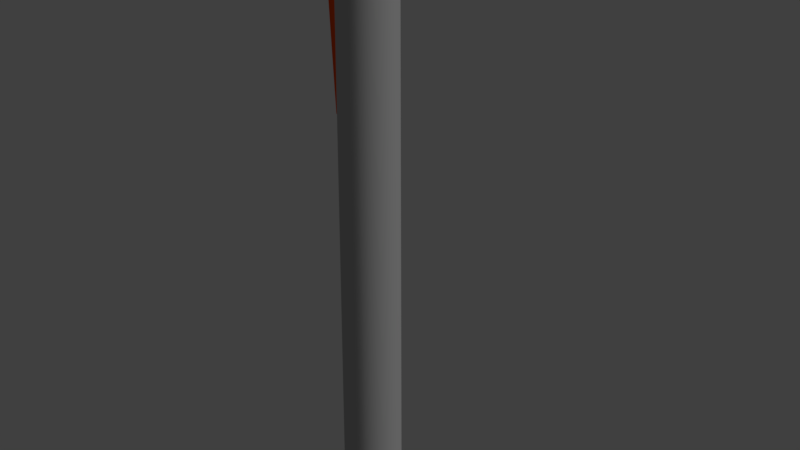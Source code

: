 # Source: Pen.blend  (saved by Blender 2.79.0; exported with 4.5.12 LTS)
import bpy
from mathutils import Matrix  # noqa: F401  (used for matrix-valued properties, if any)

bpy.ops.wm.read_factory_settings(use_empty=True)
scene = bpy.context.scene
scene.name = 'Scene'

# ---- collections
col_collection_1 = bpy.data.collections.new('Collection 1'); scene.collection.children.link(col_collection_1)

# ---- materials (node trees are filled in below, after node groups)
mat_white = bpy.data.materials.new('White')
mat_white.alpha_threshold = 0.0
mat_white.diffuse_color = (0.4969, 0.4969, 0.4969, 1.0)
mat_white.roughness = 0.5
mat_orange = bpy.data.materials.new('Orange')
mat_orange.alpha_threshold = 0.0
mat_orange.diffuse_color = (0.9911, 0.09306, 0.006995, 1.0)
mat_orange.roughness = 0.5
mat_darkorange = bpy.data.materials.new('DarkOrange')
mat_darkorange.alpha_threshold = 0.0
mat_darkorange.diffuse_color = (0.6376, 0.03434, 0.003035, 1.0)
mat_darkorange.roughness = 0.5

# ---- material node trees
mat_white.use_nodes = True; mat_white.node_tree.nodes.clear()
_N = mat_white.node_tree.nodes; _L = mat_white.node_tree.links
n0 = _N.new('ShaderNodeOutputMaterial'); n0.name = 'Material Output'; n0.location = (300, 300)
n1 = _N.new('ShaderNodeBsdfDiffuse'); n1.name = 'Diffuse BSDF'; n1.location = (10, 300)
n1.inputs[0].default_value = (0.4969, 0.4969, 0.4969, 1.0)
_L.new(n1.outputs[0], n0.inputs[0])
n0.is_active_output = True
mat_orange.use_nodes = True; mat_orange.node_tree.nodes.clear()
_N = mat_orange.node_tree.nodes; _L = mat_orange.node_tree.links
n0 = _N.new('ShaderNodeOutputMaterial'); n0.name = 'Material Output'; n0.location = (300, 300)
n1 = _N.new('ShaderNodeBsdfDiffuse'); n1.name = 'Diffuse BSDF'; n1.location = (10, 300)
n1.inputs[0].default_value = (0.9911, 0.09321, 0.007216, 1.0)
_L.new(n1.outputs[0], n0.inputs[0])
n0.is_active_output = True
mat_darkorange.use_nodes = True; mat_darkorange.node_tree.nodes.clear()
_N = mat_darkorange.node_tree.nodes; _L = mat_darkorange.node_tree.links
n0 = _N.new('ShaderNodeOutputMaterial'); n0.name = 'Material Output'; n0.location = (300, 300)
n1 = _N.new('ShaderNodeBsdfDiffuse'); n1.name = 'Diffuse BSDF'; n1.location = (10, 300)
n1.inputs[0].default_value = (0.6383, 0.03382, 0.002968, 1.0)
_L.new(n1.outputs[0], n0.inputs[0])
n0.is_active_output = True

# ---- world
world_world = bpy.data.worlds.new('World'); scene.world = world_world
world_world.color = (0.05088, 0.05088, 0.05088)
world_world.use_sun_shadow = False
world_world.sun_shadow_jitter_overblur = 0.0
world_world.cycles.sampling_method = 'MANUAL'

# ---- cameras
cam_camera = bpy.data.cameras.new('Camera')
cam_camera.clip_end = 100.0
cam_camera.lens = 35.0
cam_camera.sensor_width = 32.0
cam_camera.sensor_height = 18.0
cam_camera.ortho_scale = 7.314
cam_camera.dof.focus_distance = 0.0

# ---- lights
light_lamp = bpy.data.lights.new('Lamp', 'SUN')
light_lamp.transmission_factor = 0.0
light_lamp.cutoff_distance = 30.0
light_lamp.angle = 0.1993
light_lamp.energy = 1.0
light_lamp.shadow_buffer_clip_start = 1.001
light_lamp.shadow_soft_size = 0.1
light_lamp.shadow_cascade_max_distance = 1000.0

# ---- meshes
me_cylinder = bpy.data.meshes.new('Cylinder')
me_cylinder.from_pydata([(0.05434, 0.3244, 5.306), (0.1268, 0.3518, 4.992), (0.1941, 0.3314, 4.992), (0.2561, 0.2983, 4.992), (0.3104, 0.2536, 4.992), (0.355, 0.1993, 4.992), (0.3882, 0.1373, 4.992), (0.4086, 0.06998, 4.992), (0.4155, 9.828e-08, 4.992), (0.4086, -0.06998, 4.992), (0.3882, -0.1373, 4.992), (0.355, -0.1993, 4.992), (0.3104, -0.2536, 4.992), (0.2561, -0.2983, 4.992), (0.1941, -0.3314, 4.992), (0.1268, -0.3518, 4.992), (0.05679, -0.3587, 4.992), (-0.01319, -0.3518, 4.992), (-0.08048, -0.3314, 4.992), (-0.1425, -0.2983, 4.992), (-0.1969, -0.2536, 4.992), (-0.2415, -0.1993, 4.992), (-0.2746, -0.1373, 4.992), (-0.295, -0.06998, 4.992), (-0.2746, 0.1373, 4.992), (-0.2415, 0.1993, 4.992), (-0.1969, 0.2536, 4.992), (-0.1425, 0.2983, 4.992), (-0.08048, 0.3314, 4.992), (-0.01319, 0.3518, 4.992), (0.05679, 0.3587, 4.992), (0.1018, 0.2255, 5.381), (0.1449, 0.2124, 5.381), (0.1847, 0.1911, 5.381), (0.2195, 0.1625, 5.381), (0.2481, 0.1277, 5.381), (0.2693, 0.08797, 5.381), (0.2824, 0.04485, 5.381), (0.2868, 1.336e-07, 5.381), (0.2824, -0.04485, 5.381), (0.2693, -0.08797, 5.381), (0.2481, -0.1277, 5.381), (0.2195, -0.1625, 5.381), (0.1847, -0.1911, 5.381), (0.1449, -0.2124, 5.381), (0.1018, -0.2255, 5.381), (0.05696, -0.2299, 5.381), (0.01212, -0.2255, 5.381), (-0.03101, -0.2124, 5.381), (-0.07075, -0.1911, 5.381), (-0.1056, -0.1625, 5.381), (-0.1342, -0.1277, 5.381), (-0.1554, -0.08797, 5.381), (-0.1685, -0.04485, 5.381), (-0.1729, 3.382e-07, 5.381), (-0.1685, 0.04485, 5.381), (-0.1554, 0.08797, 5.381), (-0.1342, 0.1277, 5.381), (-0.1056, 0.1625, 5.381), (-0.07075, 0.1911, 5.381), (-0.03101, 0.2124, 5.381), (0.01212, 0.2255, 5.381), (-0.3581, 4.135e-07, 5.288), (-0.3513, 0.06821, 5.288), (-0.3513, -0.06821, 5.288), (-0.3578, -0.06998, 4.993), (-0.3578, 0.06998, 4.993), (-0.2356, 4.135e-07, 5.319), (-0.2289, 0.06821, 5.319), (-0.2289, -0.06821, 5.319), (-0.3157, 4.135e-07, 5.324), (-0.309, 0.06821, 5.324), (-0.309, -0.06821, 5.324), (-0.2837, 4.196e-07, 4.944), (-0.644, 4.176e-07, 4.573), (-0.6371, 0.06998, 4.573), (-0.6371, -0.06998, 4.573), (-0.3019, 4.176e-07, 4.992), (-0.295, 0.06998, 4.992), (-0.3647, 4.176e-07, 4.993), (-0.2951, 0.06998, 4.958), (-0.6369, 0.06998, 4.538), (-0.2951, -0.06998, 4.958), (-0.3019, 4.176e-07, 4.958), (-0.6369, -0.06998, 4.538), (-0.6438, 4.176e-07, 4.538), (-0.4329, 0.06998, 4.88), (-0.4264, 0.06821, 5.175), (-0.4264, -0.06821, 5.175), (-0.4329, -0.06998, 4.88), (-0.4331, 4.135e-07, 5.175), (-0.3874, 0.06998, 4.711), (-0.636, 0.06998, 4.497), (-0.636, -0.06998, 4.497), (-0.6425, 4.111e-07, 4.499), (-0.3874, -0.06998, 4.711), (-0.394, 4.237e-07, 4.713), (-0.3605, 0.04392, 1.86), (-0.3605, -0.04392, 1.86), (-0.3646, 6.075e-08, 1.861), (-0.3637, 0.04699, 2.195), (-0.5317, 0.04699, 2.086), (-0.3681, 1.035e-07, 2.197), (-0.5317, -0.04699, 2.086), (-0.3637, -0.04699, 2.195), (-0.5361, 9.5e-08, 2.088), (-0.3402, 0.006008, 2.05), (-0.3398, 0.005616, 2.007), (-0.3403, 7.575e-08, 2.007), (-0.3398, -0.005616, 2.007), (-0.3408, 8.121e-08, 2.05), (-0.3402, -0.006008, 2.05), (-0.3985, 0.0205, 1.781), (-0.3985, -0.0205, 1.781), (-0.4004, 5.594e-08, 1.782), (3.611e-08, 0.07322, -5.974), (0.01428, 0.07181, -5.974), (0.02802, 0.06765, -5.974), (0.04068, 0.06088, -5.974), (0.05177, 0.05177, -5.974), (0.06088, 0.04068, -5.974), (0.06765, 0.02802, -5.974), (0.07181, 0.01428, -5.974), (0.07322, 1.655e-07, -5.974), (0.07181, -0.01428, -5.974), (0.06765, -0.02802, -5.974), (0.06088, -0.04068, -5.974), (0.05177, -0.05177, -5.974), (0.04068, -0.06088, -5.974), (0.02802, -0.06765, -5.974), (0.01428, -0.07181, -5.974), (1.226e-08, -0.07322, -5.974), (-0.01428, -0.07181, -5.974), (-0.02802, -0.06765, -5.974), (-0.04068, -0.06088, -5.974), (-0.05177, -0.05177, -5.974), (-0.06088, -0.04068, -5.974), (-0.06765, -0.02802, -5.974), (-0.07181, -0.01428, -5.974), (-0.07322, 2.307e-07, -5.974), (-0.07181, 0.01428, -5.974), (-0.06765, 0.02802, -5.974), (-0.06088, 0.04068, -5.974), (-0.05177, 0.05177, -5.974), (-0.04068, 0.06088, -5.974), (-0.02802, 0.06765, -5.974), (-0.01428, 0.07181, -5.974), (-0.008932, 0.3181, 5.306), (-0.06976, 0.2996, 5.306), (-0.1258, 0.2696, 5.306), (-0.1749, 0.2293, 5.306), (-0.2152, 0.1801, 5.306), (-0.2443, 0.1282, 5.308), (-0.2413, 0.06773, 5.308), (-0.2486, 3.933e-07, 5.309), (-0.2414, -0.06773, 5.308), (-0.2443, -0.1282, 5.308), (-0.2152, -0.1801, 5.306), (-0.1749, -0.2293, 5.306), (-0.1258, -0.2696, 5.306), (-0.06976, -0.2996, 5.306), (-0.008933, -0.3181, 5.306), (0.05434, -0.3244, 5.306), (0.1176, -0.3182, 5.306), (0.1785, -0.2998, 5.306), (0.2346, -0.2698, 5.307), (0.2838, -0.2295, 5.307), (0.3242, -0.1803, 5.307), (0.3542, -0.1242, 5.307), (0.3727, -0.06333, 5.307), (0.379, 1.022e-07, 5.307), (0.3727, 0.06333, 5.307), (0.3542, 0.1242, 5.307), (0.3242, 0.1803, 5.307), (0.2838, 0.2295, 5.307), (0.2346, 0.2698, 5.307), (0.1785, 0.2998, 5.306), (0.1176, 0.3182, 5.306), (0.05696, 0.2299, 5.381), (0.01212, 0.2255, 5.219), (0.05696, 0.2299, 5.219), (-0.03101, 0.2124, 5.219), (-0.07075, 0.1911, 5.219), (-0.1056, 0.1625, 5.219), (-0.1342, 0.1277, 5.219), (-0.1554, 0.08797, 5.219), (-0.1685, 0.04485, 5.219), (-0.1729, 3.382e-07, 5.219), (-0.1685, -0.04485, 5.219), (-0.1554, -0.08797, 5.219), (-0.1342, -0.1277, 5.219), (-0.1056, -0.1625, 5.219), (-0.07075, -0.1911, 5.219), (-0.03101, -0.2124, 5.219), (0.01212, -0.2255, 5.219), (0.05696, -0.2299, 5.219), (0.1018, -0.2255, 5.219), (0.1449, -0.2124, 5.219), (0.1847, -0.1911, 5.219), (0.2195, -0.1625, 5.219), (0.2481, -0.1277, 5.219), (0.2693, -0.08797, 5.219), (0.2824, -0.04485, 5.219), (0.2868, 1.336e-07, 5.219), (0.2824, 0.04485, 5.219), (0.2693, 0.08797, 5.219), (0.2481, 0.1277, 5.219), (0.2195, 0.1625, 5.219), (0.1847, 0.1911, 5.219), (0.1449, 0.2124, 5.219), (0.1018, 0.2255, 5.219), (0.00718, 0.2503, 5.199), (0.05696, 0.2551, 5.199), (-0.0407, 0.2358, 5.199), (-0.08485, 0.2122, 5.199), (-0.1236, 0.1805, 5.199), (-0.1553, 0.1418, 5.199), (-0.1785, 0.09757, 5.198), (-0.1919, 0.04956, 5.197), (-0.1961, 3.612e-07, 5.196), (-0.1919, -0.04956, 5.197), (-0.1785, -0.09756, 5.198), (-0.1553, -0.1418, 5.199), (-0.1236, -0.1805, 5.199), (-0.08485, -0.2122, 5.199), (-0.04071, -0.2358, 5.199), (0.007179, -0.2503, 5.199), (0.05696, -0.2551, 5.199), (0.1067, -0.2502, 5.199), (0.1546, -0.2356, 5.199), (0.1986, -0.212, 5.198), (0.2373, -0.1803, 5.198), (0.2689, -0.1416, 5.198), (0.2925, -0.09756, 5.198), (0.307, -0.04973, 5.198), (0.3119, 1.336e-07, 5.198), (0.307, 0.04973, 5.198), (0.2925, 0.09756, 5.198), (0.2689, 0.1416, 5.198), (0.2373, 0.1803, 5.198), (0.1986, 0.212, 5.198), (0.1546, 0.2356, 5.199), (0.1067, 0.2502, 5.199), (3.611e-08, 0.07322, -6.025), (3.549e-08, 0.08274, -6.026), (3.61e-08, 0.0734, -6.033), (3.607e-08, 0.07394, -6.039), (3.602e-08, 0.07482, -6.042), (3.593e-08, 0.07601, -6.044), (3.584e-08, 0.07745, -6.043), (3.572e-08, 0.07909, -6.039), (3.562e-08, 0.08088, -6.034), (0.01614, 0.08115, -6.026), (0.01428, 0.07181, -6.025), (0.01578, 0.07933, -6.034), (0.01543, 0.07757, -6.039), (0.01511, 0.07596, -6.043), (0.01483, 0.07455, -6.044), (0.0146, 0.07339, -6.042), (0.01443, 0.07252, -6.039), (0.01432, 0.07199, -6.033), (0.03166, 0.07644, -6.026), (0.02802, 0.06765, -6.025), (0.03095, 0.07472, -6.034), (0.03027, 0.07307, -6.039), (0.02964, 0.07155, -6.043), (0.02909, 0.07022, -6.044), (0.02863, 0.06913, -6.042), (0.0283, 0.06831, -6.039), (0.02809, 0.06781, -6.033), (0.04597, 0.06879, -6.026), (0.04068, 0.06088, -6.025), (0.04493, 0.06725, -6.034), (0.04394, 0.06576, -6.039), (0.04303, 0.0644, -6.043), (0.04223, 0.0632, -6.044), (0.04157, 0.06221, -6.042), (0.04108, 0.06148, -6.039), (0.04078, 0.06103, -6.033), (0.0585, 0.0585, -6.026), (0.05177, 0.05177, -6.025), (0.05719, 0.05719, -6.034), (0.05593, 0.05593, -6.039), (0.05476, 0.05476, -6.043), (0.05374, 0.05374, -6.044), (0.05291, 0.05291, -6.042), (0.05229, 0.05229, -6.039), (0.0519, 0.0519, -6.033), (0.06879, 0.04597, -6.026), (0.06088, 0.04068, -6.025), (0.06725, 0.04493, -6.034), (0.06576, 0.04394, -6.039), (0.0644, 0.04303, -6.043), (0.0632, 0.04223, -6.044), (0.06221, 0.04157, -6.042), (0.06148, 0.04108, -6.039), (0.06103, 0.04078, -6.033), (0.07644, 0.03166, -6.026), (0.06765, 0.02802, -6.025), (0.07472, 0.03095, -6.034), (0.07307, 0.03027, -6.039), (0.07155, 0.02964, -6.043), (0.07022, 0.02909, -6.044), (0.06913, 0.02863, -6.042), (0.06831, 0.0283, -6.039), (0.06781, 0.02809, -6.033), (0.08115, 0.01614, -6.026), (0.07181, 0.01428, -6.025), (0.07933, 0.01578, -6.034), (0.07757, 0.01543, -6.039), (0.07596, 0.01511, -6.043), (0.07455, 0.01483, -6.044), (0.07339, 0.0146, -6.042), (0.07252, 0.01443, -6.039), (0.07199, 0.01432, -6.033), (0.08274, 1.633e-07, -6.026), (0.07322, 1.655e-07, -6.025), (0.08088, 1.638e-07, -6.034), (0.07909, 1.642e-07, -6.039), (0.07745, 1.645e-07, -6.043), (0.07601, 1.649e-07, -6.044), (0.07482, 1.651e-07, -6.042), (0.07394, 1.653e-07, -6.039), (0.0734, 1.655e-07, -6.033), (0.08115, -0.01614, -6.026), (0.07181, -0.01428, -6.025), (0.07933, -0.01578, -6.034), (0.07757, -0.01543, -6.039), (0.07596, -0.01511, -6.043), (0.07455, -0.01483, -6.044), (0.07339, -0.0146, -6.042), (0.07252, -0.01443, -6.039), (0.07199, -0.01432, -6.033), (0.07644, -0.03166, -6.026), (0.06765, -0.02802, -6.025), (0.07472, -0.03095, -6.034), (0.07307, -0.03027, -6.039), (0.07155, -0.02964, -6.043), (0.07022, -0.02909, -6.044), (0.06913, -0.02863, -6.042), (0.06831, -0.0283, -6.039), (0.06781, -0.02809, -6.033), (0.06879, -0.04597, -6.026), (0.06088, -0.04068, -6.025), (0.06725, -0.04493, -6.034), (0.06576, -0.04394, -6.039), (0.0644, -0.04303, -6.043), (0.0632, -0.04223, -6.044), (0.06221, -0.04157, -6.042), (0.06148, -0.04108, -6.039), (0.06103, -0.04078, -6.033), (0.0585, -0.0585, -6.026), (0.05177, -0.05177, -6.025), (0.05719, -0.05719, -6.034), (0.05593, -0.05593, -6.039), (0.05476, -0.05476, -6.043), (0.05374, -0.05374, -6.044), (0.05291, -0.05291, -6.042), (0.05229, -0.05229, -6.039), (0.0519, -0.0519, -6.033), (0.04597, -0.06879, -6.026), (0.04068, -0.06088, -6.025), (0.04493, -0.06725, -6.034), (0.04394, -0.06576, -6.039), (0.04303, -0.0644, -6.043), (0.04223, -0.0632, -6.044), (0.04157, -0.06221, -6.042), (0.04108, -0.06148, -6.039), (0.04078, -0.06103, -6.033), (0.03166, -0.07644, -6.026), (0.02802, -0.06765, -6.025), (0.03095, -0.07472, -6.034), (0.03027, -0.07307, -6.039), (0.02964, -0.07155, -6.043), (0.02909, -0.07022, -6.044), (0.02863, -0.06913, -6.042), (0.0283, -0.06831, -6.039), (0.02809, -0.06781, -6.033), (0.01614, -0.08115, -6.026), (0.01428, -0.07181, -6.025), (0.01578, -0.07933, -6.034), (0.01543, -0.07757, -6.039), (0.01511, -0.07596, -6.043), (0.01483, -0.07455, -6.044), (0.0146, -0.07338, -6.042), (0.01443, -0.07252, -6.039), (0.01432, -0.07199, -6.033), (8.53e-09, -0.08274, -6.026), (1.226e-08, -0.07322, -6.025), (9.259e-09, -0.08088, -6.034), (9.961e-09, -0.07909, -6.039), (1.061e-08, -0.07745, -6.043), (1.117e-08, -0.07601, -6.044), (1.163e-08, -0.07482, -6.042), (1.197e-08, -0.07394, -6.039), (1.219e-08, -0.0734, -6.033), (-0.01614, -0.08115, -6.026), (-0.01428, -0.07181, -6.025), (-0.01578, -0.07933, -6.034), (-0.01543, -0.07757, -6.039), (-0.01511, -0.07596, -6.043), (-0.01483, -0.07455, -6.044), (-0.0146, -0.07338, -6.042), (-0.01443, -0.07252, -6.039), (-0.01432, -0.07199, -6.033), (-0.03166, -0.07644, -6.026), (-0.02802, -0.06765, -6.025), (-0.03095, -0.07472, -6.034), (-0.03027, -0.07307, -6.039), (-0.02964, -0.07155, -6.043), (-0.02909, -0.07022, -6.044), (-0.02863, -0.06913, -6.042), (-0.0283, -0.06831, -6.039), (-0.02809, -0.06781, -6.033), (-0.04597, -0.06879, -6.026), (-0.04068, -0.06088, -6.025), (-0.04493, -0.06725, -6.034), (-0.04394, -0.06576, -6.039), (-0.04303, -0.0644, -6.043), (-0.04223, -0.0632, -6.044), (-0.04157, -0.06221, -6.042), (-0.04108, -0.06148, -6.039), (-0.04078, -0.06103, -6.033), (-0.0585, -0.0585, -6.026), (-0.05177, -0.05177, -6.025), (-0.05719, -0.05719, -6.034), (-0.05593, -0.05593, -6.039), (-0.05476, -0.05476, -6.043), (-0.05374, -0.05374, -6.044), (-0.05291, -0.05291, -6.042), (-0.05229, -0.05229, -6.039), (-0.0519, -0.0519, -6.033), (-0.06879, -0.04597, -6.026), (-0.06088, -0.04068, -6.025), (-0.06725, -0.04493, -6.034), (-0.06576, -0.04394, -6.039), (-0.0644, -0.04303, -6.043), (-0.0632, -0.04223, -6.044), (-0.06221, -0.04157, -6.042), (-0.06148, -0.04108, -6.039), (-0.06103, -0.04078, -6.033), (-0.07644, -0.03166, -6.026), (-0.06765, -0.02802, -6.025), (-0.07472, -0.03095, -6.034), (-0.07307, -0.03027, -6.039), (-0.07155, -0.02964, -6.043), (-0.07022, -0.02909, -6.044), (-0.06913, -0.02863, -6.042), (-0.06831, -0.0283, -6.039), (-0.06781, -0.02809, -6.033), (-0.08115, -0.01614, -6.026), (-0.07181, -0.01428, -6.025), (-0.07933, -0.01578, -6.034), (-0.07757, -0.01543, -6.039), (-0.07596, -0.01511, -6.043), (-0.07455, -0.01483, -6.044), (-0.07339, -0.0146, -6.042), (-0.07252, -0.01443, -6.039), (-0.07199, -0.01432, -6.033), (-0.08274, 2.37e-07, -6.026), (-0.07322, 2.307e-07, -6.025), (-0.08088, 2.357e-07, -6.034), (-0.07909, 2.346e-07, -6.039), (-0.07745, 2.335e-07, -6.043), (-0.07601, 2.325e-07, -6.044), (-0.07482, 2.318e-07, -6.042), (-0.07394, 2.312e-07, -6.039), (-0.0734, 2.308e-07, -6.033), (-0.08115, 0.01614, -6.026), (-0.07181, 0.01428, -6.025), (-0.07933, 0.01578, -6.034), (-0.07757, 0.01543, -6.039), (-0.07596, 0.01511, -6.043), (-0.07455, 0.01483, -6.044), (-0.07339, 0.0146, -6.042), (-0.07252, 0.01443, -6.039), (-0.07199, 0.01432, -6.033), (-0.07644, 0.03166, -6.026), (-0.06765, 0.02802, -6.025), (-0.07472, 0.03095, -6.034), (-0.07307, 0.03027, -6.039), (-0.07155, 0.02964, -6.043), (-0.07022, 0.02909, -6.044), (-0.06913, 0.02863, -6.042), (-0.06831, 0.0283, -6.039), (-0.06781, 0.02809, -6.033), (-0.06879, 0.04597, -6.026), (-0.06088, 0.04068, -6.025), (-0.06725, 0.04493, -6.034), (-0.06576, 0.04394, -6.039), (-0.0644, 0.04303, -6.043), (-0.0632, 0.04223, -6.044), (-0.06221, 0.04157, -6.042), (-0.06148, 0.04108, -6.039), (-0.06103, 0.04078, -6.033), (-0.0585, 0.0585, -6.026), (-0.05177, 0.05177, -6.025), (-0.05719, 0.05719, -6.034), (-0.05593, 0.05593, -6.039), (-0.05476, 0.05476, -6.043), (-0.05374, 0.05374, -6.044), (-0.05291, 0.05291, -6.042), (-0.05229, 0.05229, -6.039), (-0.0519, 0.0519, -6.033), (-0.04597, 0.06879, -6.026), (-0.04068, 0.06088, -6.025), (-0.04493, 0.06725, -6.034), (-0.04394, 0.06576, -6.039), (-0.04303, 0.0644, -6.043), (-0.04223, 0.0632, -6.044), (-0.04157, 0.06221, -6.042), (-0.04108, 0.06148, -6.039), (-0.04078, 0.06103, -6.033), (-0.03166, 0.07644, -6.026), (-0.02802, 0.06765, -6.025), (-0.03095, 0.07472, -6.034), (-0.03027, 0.07307, -6.039), (-0.02964, 0.07155, -6.043), (-0.02909, 0.07022, -6.044), (-0.02863, 0.06913, -6.042), (-0.0283, 0.06831, -6.039), (-0.02809, 0.06781, -6.033), (-0.01614, 0.08115, -6.026), (-0.01428, 0.07181, -6.025), (-0.01578, 0.07933, -6.034), (-0.01543, 0.07757, -6.039), (-0.01511, 0.07596, -6.043), (-0.01483, 0.07455, -6.044), (-0.0146, 0.07339, -6.042), (-0.01443, 0.07252, -6.039), (-0.01432, 0.07199, -6.033), (0.001153, 0.4202, -4.41), (1.797e-08, 0.3495, -4.793), (0.000684, 0.4171, -4.504), (0.0003327, 0.378, -4.604), (8.646e-05, 0.365, -4.706), (0.06819, 0.3428, -4.793), (0.08312, 0.4121, -4.41), (0.07129, 0.358, -4.706), (0.07408, 0.3708, -4.604), (0.08205, 0.4091, -4.504), (0.1338, 0.3229, -4.793), (0.1619, 0.3882, -4.41), (0.1398, 0.3372, -4.706), (0.145, 0.3493, -4.604), (0.1603, 0.3853, -4.504), (0.1942, 0.2906, -4.793), (0.2346, 0.3494, -4.41), (0.2029, 0.3035, -4.706), (0.2104, 0.3143, -4.604), (0.2324, 0.3468, -4.504), (0.2471, 0.2471, -4.793), (0.2983, 0.2971, -4.41), (0.2582, 0.2581, -4.706), (0.2676, 0.2673, -4.604), (0.2956, 0.2949, -4.504), (0.2906, 0.1942, -4.793), (0.3505, 0.2334, -4.41), (0.3036, 0.2028, -4.706), (0.3146, 0.21, -4.604), (0.3475, 0.2317, -4.504), (0.3229, 0.1338, -4.793), (0.3893, 0.1608, -4.41), (0.3373, 0.1397, -4.706), (0.3496, 0.1447, -4.604), (0.386, 0.1596, -4.504), (0.3428, 0.06819, -4.793), (0.4132, 0.08197, -4.41), (0.3581, 0.07121, -4.706), (0.3711, 0.07375, -4.604), (0.4098, 0.08137, -4.504), (0.3495, 1.019e-07, -4.793), (0.4213, 8.684e-08, -4.41), (0.3651, 9.837e-08, -4.706), (0.3784, 9.534e-08, -4.604), (0.4178, 8.759e-08, -4.504), (0.3428, -0.06819, -4.793), (0.4132, -0.08197, -4.41), (0.3581, -0.07121, -4.706), (0.3711, -0.07375, -4.604), (0.4098, -0.08137, -4.504), (0.3229, -0.1338, -4.793), (0.3893, -0.1608, -4.41), (0.3373, -0.1397, -4.706), (0.3496, -0.1447, -4.604), (0.386, -0.1596, -4.504), (0.2906, -0.1942, -4.793), (0.3505, -0.2334, -4.41), (0.3036, -0.2028, -4.706), (0.3146, -0.21, -4.604), (0.3475, -0.2317, -4.504), (0.2471, -0.2471, -4.793), (0.2983, -0.2971, -4.41), (0.2582, -0.2581, -4.706), (0.2676, -0.2673, -4.604), (0.2956, -0.2949, -4.504), (0.1942, -0.2906, -4.793), (0.2346, -0.3494, -4.41), (0.2029, -0.3035, -4.706), (0.2104, -0.3143, -4.604), (0.2324, -0.3468, -4.504), (0.1338, -0.3229, -4.793), (0.1619, -0.3882, -4.41), (0.1398, -0.3372, -4.706), (0.145, -0.3493, -4.604), (0.1603, -0.3853, -4.504), (0.06819, -0.3428, -4.793), (0.08312, -0.4121, -4.41), (0.07129, -0.358, -4.706), (0.07408, -0.3708, -4.604), (0.08205, -0.4091, -4.504), (-9.592e-08, -0.3495, -4.793), (0.001153, -0.4202, -4.41), (8.635e-05, -0.365, -4.706), (0.0003325, -0.378, -4.604), (0.0006838, -0.4171, -4.504), (-0.06819, -0.3428, -4.793), (-0.08082, -0.4121, -4.41), (-0.07112, -0.358, -4.706), (-0.07342, -0.3708, -4.604), (-0.08069, -0.4091, -4.504), (-0.1338, -0.3229, -4.793), (-0.1596, -0.3882, -4.41), (-0.1396, -0.3372, -4.706), (-0.1443, -0.3492, -4.604), (-0.1589, -0.3853, -4.504), (-0.1942, -0.2906, -4.793), (-0.2323, -0.3494, -4.41), (-0.2027, -0.3035, -4.706), (-0.2097, -0.3143, -4.604), (-0.231, -0.3468, -4.504), (-0.2471, -0.2471, -4.793), (-0.2959, -0.2971, -4.41), (-0.258, -0.2581, -4.706), (-0.267, -0.2673, -4.604), (-0.2942, -0.2949, -4.504), (-0.2906, -0.1942, -4.793), (-0.3482, -0.2334, -4.41), (-0.3034, -0.2028, -4.706), (-0.314, -0.21, -4.604), (-0.3461, -0.2317, -4.504), (-0.3229, -0.1338, -4.793), (-0.387, -0.1608, -4.41), (-0.3371, -0.1397, -4.706), (-0.3489, -0.1447, -4.604), (-0.3847, -0.1596, -4.504), (-0.3428, -0.06819, -4.793), (-0.4109, -0.08197, -4.41), (-0.3579, -0.07121, -4.706), (-0.3704, -0.07375, -4.604), (-0.4084, -0.08137, -4.504), (-0.3495, 4.13e-07, -4.793), (-0.419, 4.608e-07, -4.41), (-0.3649, 4.232e-07, -4.706), (-0.3777, 4.318e-07, -4.604), (-0.4164, 4.588e-07, -4.504), (-0.3428, 0.06819, -4.793), (-0.4109, 0.08197, -4.41), (-0.3579, 0.07121, -4.706), (-0.3704, 0.07375, -4.604), (-0.4084, 0.08137, -4.504), (-0.3229, 0.1338, -4.793), (-0.387, 0.1608, -4.41), (-0.3371, 0.1397, -4.706), (-0.3489, 0.1447, -4.604), (-0.3847, 0.1596, -4.504), (-0.2906, 0.1942, -4.793), (-0.3482, 0.2334, -4.41), (-0.3034, 0.2028, -4.706), (-0.314, 0.21, -4.604), (-0.3461, 0.2317, -4.504), (-0.2471, 0.2471, -4.793), (-0.2959, 0.2971, -4.41), (-0.258, 0.2581, -4.706), (-0.267, 0.2673, -4.604), (-0.2942, 0.2949, -4.504), (-0.1942, 0.2906, -4.793), (-0.2323, 0.3494, -4.41), (-0.2027, 0.3035, -4.706), (-0.2097, 0.3143, -4.604), (-0.231, 0.3468, -4.504), (-0.1338, 0.3229, -4.793), (-0.1596, 0.3882, -4.41), (-0.1396, 0.3372, -4.706), (-0.1443, 0.3493, -4.604), (-0.1589, 0.3853, -4.504), (-0.06819, 0.3428, -4.793), (-0.08082, 0.4121, -4.41), (-0.07112, 0.358, -4.706), (-0.07342, 0.3708, -4.604), (-0.08069, 0.4091, -4.504), (0.1229, 0.3437, 5.26), (0.1185, 0.3227, 5.303), (0.1225, 0.3419, 5.271), (0.1215, 0.3372, 5.283), (0.1201, 0.3305, 5.294), (0.1887, 0.3238, 5.26), (0.1803, 0.304, 5.303), (0.1879, 0.322, 5.271), (0.186, 0.3177, 5.283), (0.1833, 0.3114, 5.294), (0.2493, 0.2914, 5.26), (0.2372, 0.2737, 5.303), (0.2481, 0.2898, 5.271), (0.2455, 0.2859, 5.283), (0.2416, 0.2802, 5.294), (0.3024, 0.2478, 5.26), (0.2871, 0.2327, 5.303), (0.301, 0.2465, 5.271), (0.2976, 0.2432, 5.283), (0.2927, 0.2383, 5.295), (0.346, 0.1947, 5.26), (0.328, 0.1829, 5.303), (0.3443, 0.1937, 5.271), (0.3403, 0.1911, 5.283), (0.3346, 0.1873, 5.295), (0.3783, 0.1341, 5.26), (0.3585, 0.126, 5.303), (0.3765, 0.1334, 5.271), (0.3721, 0.1316, 5.283), (0.3658, 0.129, 5.295), (0.3983, 0.06837, 5.26), (0.3772, 0.06422, 5.303), (0.3964, 0.06801, 5.271), (0.3917, 0.06709, 5.283), (0.385, 0.06576, 5.295), (0.405, 1.019e-07, 5.26), (0.3835, 1.022e-07, 5.303), (0.4031, 1.021e-07, 5.271), (0.3983, 1.021e-07, 5.283), (0.3914, 1.022e-07, 5.295), (0.3983, -0.06837, 5.26), (0.3772, -0.06422, 5.303), (0.3964, -0.06801, 5.271), (0.3917, -0.06709, 5.283), (0.385, -0.06576, 5.295), (0.3783, -0.1341, 5.26), (0.3585, -0.126, 5.303), (0.3765, -0.1334, 5.271), (0.3721, -0.1316, 5.283), (0.3658, -0.129, 5.295), (0.346, -0.1947, 5.26), (0.328, -0.1829, 5.303), (0.3443, -0.1937, 5.271), (0.3403, -0.1911, 5.283), (0.3346, -0.1873, 5.295), (0.3024, -0.2478, 5.26), (0.2871, -0.2327, 5.303), (0.301, -0.2465, 5.271), (0.2976, -0.2432, 5.283), (0.2927, -0.2383, 5.295), (0.2493, -0.2914, 5.26), (0.2372, -0.2737, 5.303), (0.2481, -0.2898, 5.271), (0.2455, -0.2859, 5.283), (0.2416, -0.2802, 5.294), (0.1887, -0.3238, 5.26), (0.1803, -0.304, 5.303), (0.1879, -0.322, 5.271), (0.186, -0.3177, 5.283), (0.1833, -0.3114, 5.294), (0.1229, -0.3437, 5.26), (0.1185, -0.3227, 5.303), (0.1225, -0.3419, 5.271), (0.1215, -0.3372, 5.283), (0.1201, -0.3305, 5.294), (0.05456, -0.3505, 5.26), (0.05434, -0.329, 5.303), (0.05448, -0.3486, 5.271), (0.05441, -0.3438, 5.283), (0.05436, -0.337, 5.294), (-0.01381, -0.3437, 5.26), (-0.009835, -0.3226, 5.303), (-0.01353, -0.3419, 5.271), (-0.01267, -0.3372, 5.283), (-0.01137, -0.3305, 5.294), (-0.07955, -0.3238, 5.26), (-0.07153, -0.3039, 5.303), (-0.07892, -0.322, 5.271), (-0.07717, -0.3176, 5.283), (-0.07458, -0.3113, 5.294), (-0.1401, -0.2914, 5.26), (-0.1284, -0.2735, 5.303), (-0.1392, -0.2898, 5.271), (-0.1366, -0.2859, 5.283), (-0.1328, -0.2801, 5.294), (-0.1932, -0.2478, 5.26), (-0.1782, -0.2326, 5.303), (-0.192, -0.2465, 5.271), (-0.1887, -0.2431, 5.283), (-0.1839, -0.2382, 5.294), (-0.2368, -0.1947, 5.26), (-0.2191, -0.1827, 5.303), (-0.2353, -0.1937, 5.271), (-0.2314, -0.191, 5.283), (-0.2257, -0.1872, 5.294), (-0.2692, -0.1341, 5.26), (-0.2488, -0.1293, 5.304), (-0.2675, -0.1336, 5.271), (-0.263, -0.1326, 5.284), (-0.2564, -0.131, 5.295), (-0.2678, -0.06837, 5.26), (-0.2457, -0.06782, 5.304), (-0.2522, -0.06821, 5.297), (-0.2914, -0.06821, 5.287), (-0.2653, -0.06828, 5.272), (-0.2602, -0.06814, 5.284), (-0.2534, -0.06798, 5.295), (-0.2457, 0.06782, 5.304), (-0.2678, 0.06837, 5.26), (-0.2914, 0.06821, 5.287), (-0.2524, 0.06821, 5.297), (-0.2534, 0.06798, 5.295), (-0.2602, 0.06814, 5.284), (-0.2653, 0.06828, 5.272), (-0.2692, 0.1341, 5.26), (-0.2488, 0.1293, 5.304), (-0.2675, 0.1336, 5.271), (-0.263, 0.1326, 5.284), (-0.2564, 0.131, 5.295), (-0.2368, 0.1947, 5.26), (-0.2191, 0.1827, 5.303), (-0.2353, 0.1937, 5.271), (-0.2314, 0.191, 5.283), (-0.2257, 0.1872, 5.294), (-0.1932, 0.2478, 5.26), (-0.1782, 0.2326, 5.303), (-0.192, 0.2465, 5.271), (-0.1887, 0.2431, 5.283), (-0.1839, 0.2382, 5.294), (-0.1401, 0.2914, 5.26), (-0.1284, 0.2735, 5.303), (-0.1392, 0.2898, 5.271), (-0.1366, 0.2859, 5.283), (-0.1328, 0.2801, 5.294), (-0.07955, 0.3238, 5.26), (-0.07153, 0.3039, 5.303), (-0.07891, 0.322, 5.271), (-0.07717, 0.3176, 5.283), (-0.07457, 0.3113, 5.294), (-0.01381, 0.3437, 5.26), (-0.009834, 0.3226, 5.303), (-0.01353, 0.3419, 5.271), (-0.01267, 0.3372, 5.283), (-0.01137, 0.3305, 5.294), (0.05434, 0.329, 5.303), (0.05456, 0.3505, 5.26), (0.05436, 0.337, 5.294), (0.05441, 0.3438, 5.283), (0.05448, 0.3486, 5.271), (0.05978, 0.1244, 6.154), (0.05951, 0.201, 6.08), (0.05977, 0.1436, 6.151), (0.05974, 0.1616, 6.144), (0.0597, 0.1773, 6.132), (0.05964, 0.1897, 6.117), (0.05958, 0.1978, 6.099), (0.08405, 0.122, 6.154), (0.09873, 0.1972, 6.08), (0.08778, 0.1408, 6.151), (0.09127, 0.1585, 6.144), (0.0943, 0.1739, 6.132), (0.09665, 0.186, 6.117), (0.09816, 0.194, 6.099), (0.1074, 0.1149, 6.154), (0.1364, 0.1857, 6.08), (0.1147, 0.1326, 6.151), (0.1216, 0.1493, 6.144), (0.1276, 0.1638, 6.132), (0.1322, 0.1752, 6.117), (0.1353, 0.1827, 6.099), (0.1289, 0.1034, 6.154), (0.1712, 0.1672, 6.08), (0.1395, 0.1194, 6.151), (0.1495, 0.1344, 6.144), (0.1582, 0.1475, 6.132), (0.165, 0.1577, 6.117), (0.1694, 0.1644, 6.099), (0.1477, 0.08797, 6.154), (0.2017, 0.1422, 6.08), (0.1613, 0.1015, 6.151), (0.174, 0.1143, 6.144), (0.1851, 0.1254, 6.132), (0.1938, 0.1341, 6.117), (0.1994, 0.1398, 6.099), (0.1632, 0.06912, 6.154), (0.2267, 0.1117, 6.08), (0.1791, 0.07976, 6.151), (0.1941, 0.08979, 6.144), (0.2072, 0.09853, 6.132), (0.2173, 0.1054, 6.117), (0.224, 0.1099, 6.099), (0.1747, 0.04761, 6.154), (0.2452, 0.07694, 6.08), (0.1924, 0.05494, 6.151), (0.2091, 0.06185, 6.144), (0.2235, 0.06787, 6.132), (0.2349, 0.07258, 6.117), (0.2423, 0.07568, 6.099), (0.1818, 0.02427, 6.154), (0.2567, 0.03922, 6.08), (0.2006, 0.02801, 6.151), (0.2183, 0.03153, 6.144), (0.2336, 0.0346, 6.132), (0.2457, 0.037, 6.117), (0.2535, 0.03858, 6.099), (0.1842, 1.346e-07, 6.154), (0.2606, 1.349e-07, 6.08), (0.2033, 1.347e-07, 6.151), (0.2214, 1.348e-07, 6.144), (0.237, 1.349e-07, 6.132), (0.2493, 1.349e-07, 6.117), (0.2573, 1.349e-07, 6.099), (0.1818, -0.02427, 6.154), (0.2567, -0.03922, 6.08), (0.2006, -0.02801, 6.151), (0.2183, -0.03153, 6.144), (0.2336, -0.0346, 6.132), (0.2457, -0.037, 6.117), (0.2535, -0.03858, 6.099), (0.1747, -0.04761, 6.154), (0.2452, -0.07694, 6.08), (0.1924, -0.05494, 6.151), (0.2091, -0.06185, 6.144), (0.2235, -0.06787, 6.132), (0.2349, -0.07258, 6.117), (0.2423, -0.07568, 6.099), (0.1632, -0.06912, 6.154), (0.2267, -0.1117, 6.08), (0.1791, -0.07976, 6.151), (0.1941, -0.08979, 6.144), (0.2072, -0.09853, 6.132), (0.2173, -0.1054, 6.117), (0.224, -0.1099, 6.099), (0.1477, -0.08797, 6.154), (0.2017, -0.1422, 6.08), (0.1613, -0.1015, 6.151), (0.174, -0.1143, 6.144), (0.1851, -0.1254, 6.132), (0.1938, -0.1341, 6.117), (0.1994, -0.1398, 6.099), (0.1289, -0.1034, 6.154), (0.1712, -0.1672, 6.08), (0.1395, -0.1194, 6.151), (0.1495, -0.1344, 6.144), (0.1582, -0.1475, 6.132), (0.165, -0.1577, 6.117), (0.1694, -0.1644, 6.099), (0.1074, -0.1149, 6.154), (0.1364, -0.1857, 6.08), (0.1147, -0.1326, 6.151), (0.1216, -0.1493, 6.144), (0.1276, -0.1638, 6.132), (0.1322, -0.1752, 6.117), (0.1353, -0.1827, 6.099), (0.08405, -0.122, 6.154), (0.09873, -0.1972, 6.08), (0.08778, -0.1408, 6.151), (0.09127, -0.1585, 6.144), (0.0943, -0.1739, 6.132), (0.09665, -0.186, 6.117), (0.09816, -0.194, 6.099), (0.05978, -0.1244, 6.154), (0.05951, -0.201, 6.08), (0.05977, -0.1436, 6.151), (0.05974, -0.1616, 6.144), (0.0597, -0.1773, 6.132), (0.05964, -0.1897, 6.117), (0.05958, -0.1978, 6.099), (0.0355, -0.122, 6.154), (0.02029, -0.1972, 6.08), (0.03176, -0.1408, 6.151), (0.02821, -0.1585, 6.144), (0.0251, -0.1739, 6.132), (0.02264, -0.186, 6.117), (0.021, -0.194, 6.099), (0.01217, -0.1149, 6.154), (-0.01743, -0.1857, 6.08), (0.004826, -0.1326, 6.151), (-0.00211, -0.1493, 6.144), (-0.00817, -0.1638, 6.132), (-0.01294, -0.1752, 6.117), (-0.0161, -0.1827, 6.099), (-0.009343, -0.1034, 6.154), (-0.05218, -0.1672, 6.08), (-0.01999, -0.1194, 6.151), (-0.03005, -0.1344, 6.144), (-0.03883, -0.1475, 6.132), (-0.04573, -0.1577, 6.117), (-0.05029, -0.1644, 6.099), (-0.0282, -0.08797, 6.154), (-0.08265, -0.1422, 6.08), (-0.04175, -0.1015, 6.151), (-0.05454, -0.1143, 6.144), (-0.06571, -0.1254, 6.132), (-0.07447, -0.1341, 6.117), (-0.08025, -0.1398, 6.099), (-0.04367, -0.06912, 6.154), (-0.1076, -0.1117, 6.08), (-0.0596, -0.07976, 6.151), (-0.07464, -0.08979, 6.144), (-0.08776, -0.09853, 6.132), (-0.09806, -0.1054, 6.117), (-0.1048, -0.1099, 6.099), (-0.05517, -0.04761, 6.154), (-0.1262, -0.07693, 6.08), (-0.07287, -0.05494, 6.151), (-0.08958, -0.06185, 6.144), (-0.1041, -0.06787, 6.132), (-0.1156, -0.07258, 6.117), (-0.1231, -0.07568, 6.099), (-0.06224, -0.02427, 6.154), (-0.1377, -0.03922, 6.08), (-0.08104, -0.02801, 6.151), (-0.09878, -0.03153, 6.144), (-0.1142, -0.0346, 6.132), (-0.1264, -0.037, 6.117), (-0.1344, -0.03858, 6.099), (-0.06464, 2.347e-07, 6.154), (-0.1415, 3.138e-07, 6.08), (-0.0838, 2.546e-07, 6.151), (-0.1019, 2.734e-07, 6.144), (-0.1176, 2.897e-07, 6.132), (-0.13, 3.023e-07, 6.117), (-0.1382, 3.106e-07, 6.099), (-0.06224, 0.02427, 6.154), (-0.1377, 0.03922, 6.08), (-0.08104, 0.02801, 6.151), (-0.09878, 0.03153, 6.144), (-0.1142, 0.0346, 6.132), (-0.1264, 0.037, 6.117), (-0.1344, 0.03858, 6.099), (-0.05516, 0.04761, 6.154), (-0.1262, 0.07694, 6.08), (-0.07287, 0.05494, 6.151), (-0.08958, 0.06185, 6.144), (-0.1041, 0.06787, 6.132), (-0.1156, 0.07258, 6.117), (-0.1231, 0.07568, 6.099), (-0.04367, 0.06912, 6.154), (-0.1076, 0.1117, 6.08), (-0.0596, 0.07976, 6.151), (-0.07464, 0.08979, 6.144), (-0.08776, 0.09853, 6.132), (-0.09806, 0.1054, 6.117), (-0.1048, 0.1099, 6.099), (-0.0282, 0.08797, 6.154), (-0.08265, 0.1422, 6.08), (-0.04175, 0.1015, 6.151), (-0.05454, 0.1143, 6.144), (-0.06571, 0.1254, 6.132), (-0.07447, 0.1341, 6.117), (-0.08025, 0.1398, 6.099), (-0.009343, 0.1034, 6.154), (-0.05218, 0.1672, 6.08), (-0.01999, 0.1194, 6.151), (-0.03005, 0.1344, 6.144), (-0.03883, 0.1475, 6.132), (-0.04573, 0.1577, 6.117), (-0.05029, 0.1644, 6.099), (0.01217, 0.1149, 6.154), (-0.01742, 0.1857, 6.08), (0.004827, 0.1326, 6.151), (-0.002109, 0.1493, 6.144), (-0.008169, 0.1638, 6.132), (-0.01294, 0.1752, 6.117), (-0.0161, 0.1827, 6.099), (0.03551, 0.122, 6.154), (0.02029, 0.1972, 6.08), (0.03176, 0.1408, 6.151), (0.02821, 0.1585, 6.144), (0.0251, 0.1739, 6.132), (0.02264, 0.186, 6.117), (0.021, 0.194, 6.099), (-0.6379, 4.138e-07, 4.844), (-0.6248, 4.135e-07, 4.886), (-0.6368, 4.137e-07, 4.854), (-0.6339, 4.136e-07, 4.866), (-0.6297, 4.135e-07, 4.877), (-0.6312, 0.06835, 4.844), (-0.6181, 0.06821, 4.886), (-0.63, 0.0683, 4.854), (-0.6271, 0.06825, 4.866), (-0.6229, 0.06822, 4.877), (-0.6181, -0.06821, 4.886), (-0.6312, -0.06835, 4.844), (-0.6229, -0.06822, 4.877), (-0.6271, -0.06825, 4.866), (-0.63, -0.0683, 4.854), (-0.3821, 0.06998, 4.851), (-0.387, 0.06998, 4.838), (-0.3917, 0.06998, 4.839), (-0.393, 0.06998, 4.85), (-0.3836, 0.06998, 4.849), (-0.385, 0.06998, 4.846), (-0.386, 0.06998, 4.843), (-0.3867, 0.06998, 4.84), (-0.387, -0.06998, 4.838), (-0.3821, -0.06998, 4.851), (-0.393, -0.06998, 4.85), (-0.3917, -0.06998, 4.839), (-0.3867, -0.06998, 4.84), (-0.386, -0.06998, 4.843), (-0.385, -0.06998, 4.846), (-0.3836, -0.06998, 4.849), (-0.389, 4.176e-07, 4.851), (-0.3938, 4.179e-07, 4.838), (-0.3905, 4.176e-07, 4.849), (-0.3918, 4.176e-07, 4.846), (-0.3929, 4.177e-07, 4.843), (-0.3936, 4.178e-07, 4.84), (-0.5063, 0.03802, 1.758), (-0.5184, 0.04405, 1.779), (-0.5058, 0.04392, 1.772), (-0.5093, 0.03955, 1.76), (-0.5121, 0.04099, 1.763), (-0.5146, 0.04223, 1.767), (-0.5166, 0.0432, 1.771), (-0.5179, 0.04382, 1.775), (-0.5184, -0.04405, 1.779), (-0.5063, -0.03802, 1.758), (-0.5058, -0.04392, 1.772), (-0.5179, -0.04382, 1.775), (-0.5166, -0.0432, 1.771), (-0.5146, -0.04223, 1.767), (-0.5121, -0.04099, 1.763), (-0.5093, -0.03955, 1.76), (-0.5226, 5.469e-08, 1.78), (-0.5098, 5.27e-08, 1.759), (-0.522, 5.421e-08, 1.777), (-0.5206, 5.375e-08, 1.772), (-0.5186, 5.335e-08, 1.768), (-0.516, 5.302e-08, 1.765), (-0.513, 5.28e-08, 1.761), (-0.4636, 0.0205, 1.742), (-0.4798, 0.02453, 1.742), (-0.466, 0.02063, 1.741), (-0.4688, 0.02104, 1.74), (-0.4718, 0.02168, 1.74), (-0.4748, 0.02251, 1.74), (-0.4775, 0.02348, 1.741), (-0.4798, -0.02453, 1.742), (-0.4636, -0.0205, 1.742), (-0.4775, -0.02348, 1.741), (-0.4748, -0.02251, 1.74), (-0.4718, -0.02168, 1.74), (-0.4688, -0.02104, 1.74), (-0.466, -0.02063, 1.741), (-0.4821, 5.235e-08, 1.742), (-0.4656, 5.266e-08, 1.742), (-0.4797, 5.234e-08, 1.741), (-0.4769, 5.235e-08, 1.741), (-0.4738, 5.239e-08, 1.74), (-0.4708, 5.247e-08, 1.741), (-0.468, 5.256e-08, 1.741), (0.05696, 0.2551, 5.34), (0.05634, 0.2716, 5.348), (0.05688, 0.2573, 5.348), (0.05665, 0.2634, 5.351), (0.003353, 0.2664, 5.348), (0.00718, 0.2503, 5.34), (0.005266, 0.2583, 5.351), (0.006667, 0.2524, 5.348), (-0.04761, 0.2509, 5.348), (-0.0407, 0.2358, 5.34), (-0.04416, 0.2434, 5.351), (-0.04163, 0.2378, 5.349), (-0.09458, 0.2259, 5.348), (-0.08485, 0.2122, 5.34), (-0.08971, 0.219, 5.351), (-0.08615, 0.2141, 5.349), (-0.1358, 0.1921, 5.348), (-0.1236, 0.1805, 5.34), (-0.1297, 0.1863, 5.351), (-0.1252, 0.1821, 5.349), (-0.1695, 0.1509, 5.348), (-0.1553, 0.1418, 5.34), (-0.1624, 0.1464, 5.352), (-0.1572, 0.1431, 5.349), (-0.1941, 0.1048, 5.348), (-0.1785, 0.09757, 5.339), (-0.1863, 0.1012, 5.351), (-0.1805, 0.09854, 5.348), (-0.2062, 0.0548, 5.344), (-0.1919, 0.04956, 5.338), (-0.199, 0.05218, 5.349), (-0.1938, 0.05026, 5.347), (-0.2113, 3.705e-07, 5.344), (-0.1961, 3.612e-07, 5.337), (-0.2037, 3.658e-07, 5.348), (-0.1982, 3.624e-07, 5.346), (-0.2062, -0.0548, 5.344), (-0.1919, -0.04956, 5.338), (-0.199, -0.05218, 5.349), (-0.1938, -0.05026, 5.347), (-0.1941, -0.1048, 5.348), (-0.1785, -0.09756, 5.339), (-0.1863, -0.1012, 5.351), (-0.1805, -0.09854, 5.348), (-0.1695, -0.1509, 5.348), (-0.1553, -0.1418, 5.34), (-0.1624, -0.1464, 5.352), (-0.1572, -0.1431, 5.349), (-0.1358, -0.1921, 5.348), (-0.1236, -0.1805, 5.34), (-0.1297, -0.1863, 5.351), (-0.1252, -0.1821, 5.349), (-0.09458, -0.2259, 5.348), (-0.08485, -0.2122, 5.34), (-0.08971, -0.219, 5.351), (-0.08615, -0.2141, 5.349), (-0.04761, -0.2509, 5.348), (-0.04071, -0.2358, 5.34), (-0.04416, -0.2434, 5.351), (-0.04163, -0.2378, 5.349), (0.003353, -0.2664, 5.348), (0.007179, -0.2503, 5.34), (0.005266, -0.2583, 5.351), (0.006666, -0.2524, 5.348), (0.05634, -0.2716, 5.348), (0.05696, -0.2551, 5.34), (0.05665, -0.2634, 5.351), (0.05688, -0.2573, 5.348), (0.1093, -0.2663, 5.348), (0.1067, -0.2502, 5.34), (0.108, -0.2583, 5.351), (0.1071, -0.2524, 5.348), (0.1603, -0.2509, 5.348), (0.1546, -0.2356, 5.34), (0.1574, -0.2433, 5.351), (0.1553, -0.2377, 5.348), (0.2072, -0.2258, 5.348), (0.1986, -0.212, 5.34), (0.2029, -0.2189, 5.351), (0.1998, -0.2139, 5.348), (0.2483, -0.192, 5.348), (0.2373, -0.1803, 5.34), (0.2428, -0.1861, 5.351), (0.2387, -0.1819, 5.348), (0.2821, -0.1508, 5.348), (0.2689, -0.1416, 5.34), (0.2755, -0.1462, 5.351), (0.2707, -0.1429, 5.348), (0.3072, -0.1039, 5.348), (0.2925, -0.09756, 5.34), (0.2998, -0.1007, 5.351), (0.2945, -0.09841, 5.348), (0.3226, -0.05296, 5.348), (0.307, -0.04973, 5.339), (0.3148, -0.05135, 5.351), (0.3091, -0.05017, 5.348), (0.3278, 1.261e-07, 5.348), (0.3119, 1.336e-07, 5.339), (0.3198, 1.299e-07, 5.351), (0.314, 1.326e-07, 5.348), (0.3226, 0.05296, 5.348), (0.307, 0.04973, 5.339), (0.3148, 0.05135, 5.351), (0.3091, 0.05017, 5.348), (0.3072, 0.1039, 5.348), (0.2925, 0.09756, 5.34), (0.2998, 0.1007, 5.351), (0.2945, 0.09841, 5.348), (0.2821, 0.1508, 5.348), (0.2689, 0.1416, 5.34), (0.2755, 0.1462, 5.351), (0.2707, 0.1429, 5.348), (0.2483, 0.192, 5.348), (0.2373, 0.1803, 5.34), (0.2428, 0.1861, 5.351), (0.2387, 0.1819, 5.348), (0.2072, 0.2258, 5.348), (0.1986, 0.212, 5.34), (0.2029, 0.2189, 5.351), (0.1998, 0.2139, 5.348), (0.1603, 0.2509, 5.348), (0.1546, 0.2356, 5.34), (0.1574, 0.2433, 5.351), (0.1553, 0.2377, 5.348), (0.1093, 0.2663, 5.348), (0.1067, 0.2502, 5.34), (0.108, 0.2583, 5.351), (0.1071, 0.2524, 5.348)], [], [(61, 1068, 851, 178), (32, 865, 872, 33), (33, 872, 879, 34), (34, 879, 886, 35), (35, 886, 893, 36), (36, 893, 900, 37), (37, 900, 907, 38), (38, 907, 914, 39), (39, 914, 921, 40), (40, 921, 928, 41), (41, 928, 935, 42), (42, 935, 942, 43), (43, 942, 949, 44), (44, 949, 956, 45), (45, 956, 963, 46), (46, 963, 970, 47), (47, 970, 977, 48), (48, 977, 984, 49), (49, 984, 991, 50), (50, 991, 998, 51), (51, 998, 1005, 52), (52, 1005, 1012, 53), (53, 1012, 1019, 54), (54, 1019, 1026, 55), (55, 1026, 1033, 56), (56, 1033, 1040, 57), (57, 1040, 1047, 58), (58, 1047, 1054, 59), (59, 1054, 1061, 60), (60, 1061, 1068, 61), (178, 851, 858, 31), (31, 858, 865, 32), (531, 30, 1, 537), (514, 523, 146, 145), (505, 514, 145, 144), (496, 505, 144, 143), (487, 496, 143, 142), (478, 487, 142, 141), (469, 478, 141, 140), (460, 469, 140, 139), (451, 460, 139, 138), (442, 451, 138, 137), (433, 442, 137, 136), (424, 433, 136, 135), (415, 424, 135, 134), (406, 415, 134, 133), (397, 406, 133, 132), (388, 397, 132, 131), (379, 388, 131, 130), (370, 379, 130, 129), (361, 370, 129, 128), (352, 361, 128, 127), (343, 352, 127, 126), (334, 343, 126, 125), (325, 334, 125, 124), (316, 325, 124, 123), (307, 316, 123, 122), (298, 307, 122, 121), (289, 298, 121, 120), (280, 289, 120, 119), (271, 280, 119, 118), (262, 271, 118, 117), (253, 262, 117, 116), (523, 243, 115, 146), (147, 0, 845, 841), (148, 147, 841, 836), (149, 148, 836, 831), (150, 149, 831, 826), (151, 150, 826, 821), (64, 804, 803, 69, 72), (156, 155, 802, 797), (157, 156, 797, 792), (158, 157, 792, 787), (159, 158, 787, 782), (160, 159, 782, 777), (161, 160, 777, 772), (162, 161, 772, 767), (163, 162, 767, 762), (164, 163, 762, 757), (165, 164, 757, 752), (166, 165, 752, 747), (167, 166, 747, 742), (168, 167, 742, 737), (169, 168, 737, 732), (170, 169, 732, 727), (171, 170, 727, 722), (172, 171, 722, 717), (173, 172, 717, 712), (174, 173, 712, 707), (175, 174, 707, 702), (0, 177, 692, 845), (176, 175, 702, 697), (537, 1, 2, 542), (252, 536, 541, 261), (261, 541, 546, 270), (270, 546, 551, 279), (279, 551, 556, 288), (288, 556, 561, 297), (297, 561, 566, 306), (306, 566, 571, 315), (315, 571, 576, 324), (324, 576, 581, 333), (333, 581, 586, 342), (342, 586, 591, 351), (351, 591, 596, 360), (360, 596, 601, 369), (369, 601, 606, 378), (378, 606, 611, 387), (387, 611, 616, 396), (396, 616, 621, 405), (405, 621, 626, 414), (414, 626, 631, 423), (423, 631, 636, 432), (432, 636, 641, 441), (441, 641, 646, 450), (450, 646, 651, 459), (459, 651, 656, 468), (468, 656, 661, 477), (477, 661, 666, 486), (486, 666, 671, 495), (495, 671, 676, 504), (504, 676, 681, 513), (513, 681, 686, 522), (244, 532, 536, 252), (1155, 1160, 211, 212), (1160, 1164, 213, 211), (1164, 1168, 214, 213), (1168, 1172, 215, 214), (1172, 1176, 216, 215), (1176, 1180, 217, 216), (1180, 1184, 218, 217), (1184, 1188, 219, 218), (1188, 1192, 220, 219), (1192, 1196, 221, 220), (1196, 1200, 222, 221), (1200, 1204, 223, 222), (1204, 1208, 224, 223), (1208, 1212, 225, 224), (1212, 1216, 226, 225), (1216, 1220, 227, 226), (1220, 1224, 228, 227), (1224, 1228, 229, 228), (1228, 1232, 230, 229), (1232, 1236, 231, 230), (1236, 1240, 232, 231), (1240, 1244, 233, 232), (1244, 1248, 234, 233), (1248, 1252, 235, 234), (1252, 1256, 236, 235), (1256, 1260, 237, 236), (1260, 1264, 238, 237), (1264, 1268, 239, 238), (1268, 1272, 240, 239), (1272, 1276, 241, 240), (1276, 1280, 242, 241), (1280, 1155, 212, 242), (89, 88, 1084, 1086, 1087, 1088, 1085, 76), (23, 801, 804, 64, 65), (811, 810, 63, 71, 68), (69, 67, 70, 72), (67, 68, 71, 70), (63, 62, 70, 71), (152, 151, 821, 816), (62, 64, 72, 70), (153, 152, 816, 808), (88, 90, 1075, 1084), (87, 86, 75, 1079, 1081, 1082, 1083, 1080), (74, 1074, 1079, 75), (76, 1085, 1074, 74), (1106, 1097, 95, 96), (65, 89, 1099, 1098, 82), (77, 23, 65, 79, 66, 78), (86, 66, 80, 1089, 1092), (1090, 1106, 96, 91), (76, 74, 85, 84), (74, 75, 81, 85), (65, 82, 23), (80, 66, 78), (81, 1091, 1090, 91, 92), (89, 76, 84, 1100, 1099), (80, 83, 1105, 1089), (1097, 1100, 84, 93, 95), (64, 62, 90, 88), (62, 63, 87, 90), (63, 66, 86, 87), (65, 64, 88, 89), (98, 99, 108, 109), (114, 113, 1142, 1149), (84, 85, 94, 93), (83, 82, 1098, 1105), (85, 81, 92, 94), (99, 98, 113, 114), (103, 105, 1127, 1119), (1120, 1128, 1148, 1141), (102, 104, 111, 110), (101, 100, 97, 1113, 1112), (94, 92, 101, 105), (96, 95, 104, 102), (93, 94, 105, 103), (95, 93, 103, 104), (92, 91, 100, 101), (91, 96, 102, 100), (106, 110, 108, 107), (110, 111, 109, 108), (99, 97, 107, 108), (104, 98, 109, 111), (97, 100, 106, 107), (100, 102, 110, 106), (98, 1121, 1120, 1141, 1143, 1144, 1145, 1146, 1147, 1142, 113), (1128, 1111, 1135, 1148), (105, 101, 1112, 1127), (97, 99, 114, 112), (104, 103, 1119, 1121, 98), (637, 21, 22, 642), (115, 116, 117, 118, 119, 120, 121, 122, 123, 124, 125, 126, 127, 128, 129, 130, 131, 132, 133, 134, 135, 136, 137, 138, 139, 140, 141, 142, 143, 144, 145, 146), (682, 28, 29, 687), (572, 8, 9, 577), (617, 17, 18, 622), (662, 24, 25, 667), (552, 4, 5, 557), (597, 13, 14, 602), (642, 22, 23, 647), (577, 9, 10, 582), (622, 18, 19, 627), (667, 25, 26, 672), (557, 5, 6, 562), (602, 14, 15, 607), (647, 23, 77, 652), (582, 10, 11, 587), (627, 19, 20, 632), (672, 26, 27, 677), (562, 6, 7, 567), (607, 15, 16, 612), (652, 77, 78, 657), (687, 29, 30, 531), (542, 2, 3, 547), (587, 11, 12, 592), (632, 20, 21, 637), (677, 27, 28, 682), (567, 7, 8, 572), (612, 16, 17, 617), (657, 78, 24, 662), (547, 3, 4, 552), (592, 12, 13, 597), (29, 840, 846, 30), (28, 835, 840, 29), (27, 830, 835, 28), (26, 825, 830, 27), (25, 820, 825, 26), (24, 815, 820, 25), (78, 809, 815, 24), (810, 809, 78, 66, 63), (22, 796, 801, 23), (21, 791, 796, 22), (20, 786, 791, 21), (19, 781, 786, 20), (18, 776, 781, 19), (17, 771, 776, 18), (16, 766, 771, 17), (15, 761, 766, 16), (14, 756, 761, 15), (13, 751, 756, 14), (12, 746, 751, 13), (11, 741, 746, 12), (10, 736, 741, 11), (9, 731, 736, 10), (8, 726, 731, 9), (7, 721, 726, 8), (6, 716, 721, 7), (5, 711, 716, 6), (4, 706, 711, 5), (3, 701, 706, 4), (2, 696, 701, 3), (1, 691, 696, 2), (30, 846, 691, 1), (163, 1223, 1219, 162), (48, 49, 192, 193), (162, 1219, 1215, 161), (49, 50, 191, 192), (161, 1215, 1211, 160), (50, 51, 190, 191), (160, 1211, 1207, 159), (51, 52, 189, 190), (159, 1207, 1203, 158), (52, 53, 188, 189), (158, 1203, 1199, 157), (53, 54, 187, 188), (157, 1199, 1195, 156), (54, 55, 186, 187), (156, 1195, 1191, 155), (55, 56, 185, 186), (155, 1191, 1187, 154), (56, 57, 184, 185), (154, 1187, 1183, 153), (178, 31, 210, 180), (57, 58, 183, 184), (153, 1183, 1179, 152), (31, 32, 209, 210), (147, 1159, 1156, 0), (58, 59, 182, 183), (32, 33, 208, 209), (152, 1179, 1175, 151), (59, 60, 181, 182), (33, 34, 207, 208), (151, 1175, 1171, 150), (177, 1279, 1275, 176), (212, 211, 179, 180), (211, 213, 181, 179), (213, 214, 182, 181), (214, 215, 183, 182), (215, 216, 184, 183), (216, 217, 185, 184), (217, 218, 186, 185), (218, 219, 187, 186), (219, 220, 188, 187), (220, 221, 189, 188), (221, 222, 190, 189), (222, 223, 191, 190), (223, 224, 192, 191), (224, 225, 193, 192), (225, 226, 194, 193), (226, 227, 195, 194), (227, 228, 196, 195), (228, 229, 197, 196), (229, 230, 198, 197), (230, 231, 199, 198), (231, 232, 200, 199), (232, 233, 201, 200), (233, 234, 202, 201), (234, 235, 203, 202), (235, 236, 204, 203), (236, 237, 205, 204), (237, 238, 206, 205), (238, 239, 207, 206), (239, 240, 208, 207), (240, 241, 209, 208), (241, 242, 210, 209), (242, 212, 180, 210), (47, 48, 193, 194), (164, 1227, 1223, 163), (46, 47, 194, 195), (165, 1231, 1227, 164), (45, 46, 195, 196), (166, 1235, 1231, 165), (44, 45, 196, 197), (167, 1239, 1235, 166), (43, 44, 197, 198), (168, 1243, 1239, 167), (42, 43, 198, 199), (169, 1247, 1243, 168), (41, 42, 199, 200), (170, 1251, 1247, 169), (40, 41, 200, 201), (171, 1255, 1251, 170), (39, 40, 201, 202), (172, 1259, 1255, 171), (38, 39, 202, 203), (173, 1263, 1259, 172), (37, 38, 203, 204), (174, 1267, 1263, 173), (148, 1163, 1159, 147), (36, 37, 204, 205), (175, 1271, 1267, 174), (149, 1167, 1163, 148), (35, 36, 205, 206), (61, 178, 180, 179), (176, 1275, 1271, 175), (150, 1171, 1167, 149), (34, 35, 206, 207), (60, 61, 179, 181), (244, 252, 254, 251), (251, 254, 255, 250), (250, 255, 256, 249), (249, 256, 257, 248), (248, 257, 258, 247), (247, 258, 259, 246), (246, 259, 260, 245), (245, 260, 253, 243), (252, 261, 263, 254), (254, 263, 264, 255), (255, 264, 265, 256), (256, 265, 266, 257), (257, 266, 267, 258), (258, 267, 268, 259), (259, 268, 269, 260), (260, 269, 262, 253), (261, 270, 272, 263), (263, 272, 273, 264), (264, 273, 274, 265), (265, 274, 275, 266), (266, 275, 276, 267), (267, 276, 277, 268), (268, 277, 278, 269), (269, 278, 271, 262), (270, 279, 281, 272), (272, 281, 282, 273), (273, 282, 283, 274), (274, 283, 284, 275), (275, 284, 285, 276), (276, 285, 286, 277), (277, 286, 287, 278), (278, 287, 280, 271), (279, 288, 290, 281), (281, 290, 291, 282), (282, 291, 292, 283), (283, 292, 293, 284), (284, 293, 294, 285), (285, 294, 295, 286), (286, 295, 296, 287), (287, 296, 289, 280), (288, 297, 299, 290), (290, 299, 300, 291), (291, 300, 301, 292), (292, 301, 302, 293), (293, 302, 303, 294), (294, 303, 304, 295), (295, 304, 305, 296), (296, 305, 298, 289), (297, 306, 308, 299), (299, 308, 309, 300), (300, 309, 310, 301), (301, 310, 311, 302), (302, 311, 312, 303), (303, 312, 313, 304), (304, 313, 314, 305), (305, 314, 307, 298), (306, 315, 317, 308), (308, 317, 318, 309), (309, 318, 319, 310), (310, 319, 320, 311), (311, 320, 321, 312), (312, 321, 322, 313), (313, 322, 323, 314), (314, 323, 316, 307), (315, 324, 326, 317), (317, 326, 327, 318), (318, 327, 328, 319), (319, 328, 329, 320), (320, 329, 330, 321), (321, 330, 331, 322), (322, 331, 332, 323), (323, 332, 325, 316), (324, 333, 335, 326), (326, 335, 336, 327), (327, 336, 337, 328), (328, 337, 338, 329), (329, 338, 339, 330), (330, 339, 340, 331), (331, 340, 341, 332), (332, 341, 334, 325), (333, 342, 344, 335), (335, 344, 345, 336), (336, 345, 346, 337), (337, 346, 347, 338), (338, 347, 348, 339), (339, 348, 349, 340), (340, 349, 350, 341), (341, 350, 343, 334), (342, 351, 353, 344), (344, 353, 354, 345), (345, 354, 355, 346), (346, 355, 356, 347), (347, 356, 357, 348), (348, 357, 358, 349), (349, 358, 359, 350), (350, 359, 352, 343), (351, 360, 362, 353), (353, 362, 363, 354), (354, 363, 364, 355), (355, 364, 365, 356), (356, 365, 366, 357), (357, 366, 367, 358), (358, 367, 368, 359), (359, 368, 361, 352), (360, 369, 371, 362), (362, 371, 372, 363), (363, 372, 373, 364), (364, 373, 374, 365), (365, 374, 375, 366), (366, 375, 376, 367), (367, 376, 377, 368), (368, 377, 370, 361), (369, 378, 380, 371), (371, 380, 381, 372), (372, 381, 382, 373), (373, 382, 383, 374), (374, 383, 384, 375), (375, 384, 385, 376), (376, 385, 386, 377), (377, 386, 379, 370), (378, 387, 389, 380), (380, 389, 390, 381), (381, 390, 391, 382), (382, 391, 392, 383), (383, 392, 393, 384), (384, 393, 394, 385), (385, 394, 395, 386), (386, 395, 388, 379), (387, 396, 398, 389), (389, 398, 399, 390), (390, 399, 400, 391), (391, 400, 401, 392), (392, 401, 402, 393), (393, 402, 403, 394), (394, 403, 404, 395), (395, 404, 397, 388), (396, 405, 407, 398), (398, 407, 408, 399), (399, 408, 409, 400), (400, 409, 410, 401), (401, 410, 411, 402), (402, 411, 412, 403), (403, 412, 413, 404), (404, 413, 406, 397), (405, 414, 416, 407), (407, 416, 417, 408), (408, 417, 418, 409), (409, 418, 419, 410), (410, 419, 420, 411), (411, 420, 421, 412), (412, 421, 422, 413), (413, 422, 415, 406), (414, 423, 425, 416), (416, 425, 426, 417), (417, 426, 427, 418), (418, 427, 428, 419), (419, 428, 429, 420), (420, 429, 430, 421), (421, 430, 431, 422), (422, 431, 424, 415), (423, 432, 434, 425), (425, 434, 435, 426), (426, 435, 436, 427), (427, 436, 437, 428), (428, 437, 438, 429), (429, 438, 439, 430), (430, 439, 440, 431), (431, 440, 433, 424), (432, 441, 443, 434), (434, 443, 444, 435), (435, 444, 445, 436), (436, 445, 446, 437), (437, 446, 447, 438), (438, 447, 448, 439), (439, 448, 449, 440), (440, 449, 442, 433), (441, 450, 452, 443), (443, 452, 453, 444), (444, 453, 454, 445), (445, 454, 455, 446), (446, 455, 456, 447), (447, 456, 457, 448), (448, 457, 458, 449), (449, 458, 451, 442), (450, 459, 461, 452), (452, 461, 462, 453), (453, 462, 463, 454), (454, 463, 464, 455), (455, 464, 465, 456), (456, 465, 466, 457), (457, 466, 467, 458), (458, 467, 460, 451), (459, 468, 470, 461), (461, 470, 471, 462), (462, 471, 472, 463), (463, 472, 473, 464), (464, 473, 474, 465), (465, 474, 475, 466), (466, 475, 476, 467), (467, 476, 469, 460), (468, 477, 479, 470), (470, 479, 480, 471), (471, 480, 481, 472), (472, 481, 482, 473), (473, 482, 483, 474), (474, 483, 484, 475), (475, 484, 485, 476), (476, 485, 478, 469), (477, 486, 488, 479), (479, 488, 489, 480), (480, 489, 490, 481), (481, 490, 491, 482), (482, 491, 492, 483), (483, 492, 493, 484), (484, 493, 494, 485), (485, 494, 487, 478), (486, 495, 497, 488), (488, 497, 498, 489), (489, 498, 499, 490), (490, 499, 500, 491), (491, 500, 501, 492), (492, 501, 502, 493), (493, 502, 503, 494), (494, 503, 496, 487), (495, 504, 506, 497), (497, 506, 507, 498), (498, 507, 508, 499), (499, 508, 509, 500), (500, 509, 510, 501), (501, 510, 511, 502), (502, 511, 512, 503), (503, 512, 505, 496), (504, 513, 515, 506), (506, 515, 516, 507), (507, 516, 517, 508), (508, 517, 518, 509), (509, 518, 519, 510), (510, 519, 520, 511), (511, 520, 521, 512), (512, 521, 514, 505), (513, 522, 524, 515), (515, 524, 525, 516), (516, 525, 526, 517), (517, 526, 527, 518), (518, 527, 528, 519), (519, 528, 529, 520), (520, 529, 530, 521), (521, 530, 523, 514), (522, 244, 251, 524), (524, 251, 250, 525), (525, 250, 249, 526), (526, 249, 248, 527), (527, 248, 247, 528), (528, 247, 246, 529), (529, 246, 245, 530), (530, 245, 243, 523), (243, 253, 116, 115), (687, 531, 533, 690), (690, 533, 534, 689), (689, 534, 535, 688), (688, 535, 532, 686), (682, 687, 690, 685), (685, 690, 689, 684), (684, 689, 688, 683), (683, 688, 686, 681), (677, 682, 685, 680), (680, 685, 684, 679), (679, 684, 683, 678), (678, 683, 681, 676), (672, 677, 680, 675), (675, 680, 679, 674), (674, 679, 678, 673), (673, 678, 676, 671), (667, 672, 675, 670), (670, 675, 674, 669), (669, 674, 673, 668), (668, 673, 671, 666), (662, 667, 670, 665), (665, 670, 669, 664), (664, 669, 668, 663), (663, 668, 666, 661), (657, 662, 665, 660), (660, 665, 664, 659), (659, 664, 663, 658), (658, 663, 661, 656), (652, 657, 660, 655), (655, 660, 659, 654), (654, 659, 658, 653), (653, 658, 656, 651), (647, 652, 655, 650), (650, 655, 654, 649), (649, 654, 653, 648), (648, 653, 651, 646), (642, 647, 650, 645), (645, 650, 649, 644), (644, 649, 648, 643), (643, 648, 646, 641), (637, 642, 645, 640), (640, 645, 644, 639), (639, 644, 643, 638), (638, 643, 641, 636), (632, 637, 640, 635), (635, 640, 639, 634), (634, 639, 638, 633), (633, 638, 636, 631), (627, 632, 635, 630), (630, 635, 634, 629), (629, 634, 633, 628), (628, 633, 631, 626), (622, 627, 630, 625), (625, 630, 629, 624), (624, 629, 628, 623), (623, 628, 626, 621), (617, 622, 625, 620), (620, 625, 624, 619), (619, 624, 623, 618), (618, 623, 621, 616), (612, 617, 620, 615), (615, 620, 619, 614), (614, 619, 618, 613), (613, 618, 616, 611), (607, 612, 615, 610), (610, 615, 614, 609), (609, 614, 613, 608), (608, 613, 611, 606), (602, 607, 610, 605), (605, 610, 609, 604), (604, 609, 608, 603), (603, 608, 606, 601), (597, 602, 605, 600), (600, 605, 604, 599), (599, 604, 603, 598), (598, 603, 601, 596), (592, 597, 600, 595), (595, 600, 599, 594), (594, 599, 598, 593), (593, 598, 596, 591), (587, 592, 595, 590), (590, 595, 594, 589), (589, 594, 593, 588), (588, 593, 591, 586), (582, 587, 590, 585), (585, 590, 589, 584), (584, 589, 588, 583), (583, 588, 586, 581), (577, 582, 585, 580), (580, 585, 584, 579), (579, 584, 583, 578), (578, 583, 581, 576), (572, 577, 580, 575), (575, 580, 579, 574), (574, 579, 578, 573), (573, 578, 576, 571), (567, 572, 575, 570), (570, 575, 574, 569), (569, 574, 573, 568), (568, 573, 571, 566), (562, 567, 570, 565), (565, 570, 569, 564), (564, 569, 568, 563), (563, 568, 566, 561), (557, 562, 565, 560), (560, 565, 564, 559), (559, 564, 563, 558), (558, 563, 561, 556), (552, 557, 560, 555), (555, 560, 559, 554), (554, 559, 558, 553), (553, 558, 556, 551), (547, 552, 555, 550), (550, 555, 554, 549), (549, 554, 553, 548), (548, 553, 551, 546), (542, 547, 550, 545), (545, 550, 549, 544), (544, 549, 548, 543), (543, 548, 546, 541), (537, 542, 545, 540), (540, 545, 544, 539), (539, 544, 543, 538), (538, 543, 541, 536), (531, 537, 540, 533), (533, 540, 539, 534), (534, 539, 538, 535), (535, 538, 536, 532), (522, 686, 532, 244), (841, 845, 847, 844), (844, 847, 848, 843), (843, 848, 849, 842), (842, 849, 846, 840), (836, 841, 844, 839), (839, 844, 843, 838), (838, 843, 842, 837), (837, 842, 840, 835), (831, 836, 839, 834), (834, 839, 838, 833), (833, 838, 837, 832), (832, 837, 835, 830), (826, 831, 834, 829), (829, 834, 833, 828), (828, 833, 832, 827), (827, 832, 830, 825), (821, 826, 829, 824), (824, 829, 828, 823), (823, 828, 827, 822), (822, 827, 825, 820), (816, 821, 824, 819), (819, 824, 823, 818), (818, 823, 822, 817), (817, 822, 820, 815), (808, 816, 819, 812), (812, 819, 818, 813), (813, 818, 817, 814), (814, 817, 815, 809), (797, 802, 807, 800), (800, 807, 806, 799), (799, 806, 805, 798), (798, 805, 801, 796), (792, 797, 800, 795), (795, 800, 799, 794), (794, 799, 798, 793), (793, 798, 796, 791), (787, 792, 795, 790), (790, 795, 794, 789), (789, 794, 793, 788), (788, 793, 791, 786), (782, 787, 790, 785), (785, 790, 789, 784), (784, 789, 788, 783), (783, 788, 786, 781), (777, 782, 785, 780), (780, 785, 784, 779), (779, 784, 783, 778), (778, 783, 781, 776), (772, 777, 780, 775), (775, 780, 779, 774), (774, 779, 778, 773), (773, 778, 776, 771), (767, 772, 775, 770), (770, 775, 774, 769), (769, 774, 773, 768), (768, 773, 771, 766), (762, 767, 770, 765), (765, 770, 769, 764), (764, 769, 768, 763), (763, 768, 766, 761), (757, 762, 765, 760), (760, 765, 764, 759), (759, 764, 763, 758), (758, 763, 761, 756), (752, 757, 760, 755), (755, 760, 759, 754), (754, 759, 758, 753), (753, 758, 756, 751), (747, 752, 755, 750), (750, 755, 754, 749), (749, 754, 753, 748), (748, 753, 751, 746), (742, 747, 750, 745), (745, 750, 749, 744), (744, 749, 748, 743), (743, 748, 746, 741), (737, 742, 745, 740), (740, 745, 744, 739), (739, 744, 743, 738), (738, 743, 741, 736), (732, 737, 740, 735), (735, 740, 739, 734), (734, 739, 738, 733), (733, 738, 736, 731), (727, 732, 735, 730), (730, 735, 734, 729), (729, 734, 733, 728), (728, 733, 731, 726), (722, 727, 730, 725), (725, 730, 729, 724), (724, 729, 728, 723), (723, 728, 726, 721), (717, 722, 725, 720), (720, 725, 724, 719), (719, 724, 723, 718), (718, 723, 721, 716), (712, 717, 720, 715), (715, 720, 719, 714), (714, 719, 718, 713), (713, 718, 716, 711), (707, 712, 715, 710), (710, 715, 714, 709), (709, 714, 713, 708), (708, 713, 711, 706), (702, 707, 710, 705), (705, 710, 709, 704), (704, 709, 708, 703), (703, 708, 706, 701), (697, 702, 705, 700), (700, 705, 704, 699), (699, 704, 703, 698), (698, 703, 701, 696), (692, 697, 700, 695), (695, 700, 699, 694), (694, 699, 698, 693), (693, 698, 696, 691), (845, 692, 695, 847), (847, 695, 694, 848), (848, 694, 693, 849), (849, 693, 691, 846), (177, 176, 697, 692), (858, 851, 856, 863), (863, 856, 855, 862), (862, 855, 854, 861), (861, 854, 853, 860), (860, 853, 852, 859), (859, 852, 850, 857), (865, 858, 863, 870), (870, 863, 862, 869), (869, 862, 861, 868), (868, 861, 860, 867), (867, 860, 859, 866), (866, 859, 857, 864), (872, 865, 870, 877), (877, 870, 869, 876), (876, 869, 868, 875), (875, 868, 867, 874), (874, 867, 866, 873), (873, 866, 864, 871), (879, 872, 877, 884), (884, 877, 876, 883), (883, 876, 875, 882), (882, 875, 874, 881), (881, 874, 873, 880), (880, 873, 871, 878), (886, 879, 884, 891), (891, 884, 883, 890), (890, 883, 882, 889), (889, 882, 881, 888), (888, 881, 880, 887), (887, 880, 878, 885), (893, 886, 891, 898), (898, 891, 890, 897), (897, 890, 889, 896), (896, 889, 888, 895), (895, 888, 887, 894), (894, 887, 885, 892), (900, 893, 898, 905), (905, 898, 897, 904), (904, 897, 896, 903), (903, 896, 895, 902), (902, 895, 894, 901), (901, 894, 892, 899), (907, 900, 905, 912), (912, 905, 904, 911), (911, 904, 903, 910), (910, 903, 902, 909), (909, 902, 901, 908), (908, 901, 899, 906), (914, 907, 912, 919), (919, 912, 911, 918), (918, 911, 910, 917), (917, 910, 909, 916), (916, 909, 908, 915), (915, 908, 906, 913), (921, 914, 919, 926), (926, 919, 918, 925), (925, 918, 917, 924), (924, 917, 916, 923), (923, 916, 915, 922), (922, 915, 913, 920), (928, 921, 926, 933), (933, 926, 925, 932), (932, 925, 924, 931), (931, 924, 923, 930), (930, 923, 922, 929), (929, 922, 920, 927), (935, 928, 933, 940), (940, 933, 932, 939), (939, 932, 931, 938), (938, 931, 930, 937), (937, 930, 929, 936), (936, 929, 927, 934), (942, 935, 940, 947), (947, 940, 939, 946), (946, 939, 938, 945), (945, 938, 937, 944), (944, 937, 936, 943), (943, 936, 934, 941), (949, 942, 947, 954), (954, 947, 946, 953), (953, 946, 945, 952), (952, 945, 944, 951), (951, 944, 943, 950), (950, 943, 941, 948), (956, 949, 954, 961), (961, 954, 953, 960), (960, 953, 952, 959), (959, 952, 951, 958), (958, 951, 950, 957), (957, 950, 948, 955), (963, 956, 961, 968), (968, 961, 960, 967), (967, 960, 959, 966), (966, 959, 958, 965), (965, 958, 957, 964), (964, 957, 955, 962), (970, 963, 968, 975), (975, 968, 967, 974), (974, 967, 966, 973), (973, 966, 965, 972), (972, 965, 964, 971), (971, 964, 962, 969), (977, 970, 975, 982), (982, 975, 974, 981), (981, 974, 973, 980), (980, 973, 972, 979), (979, 972, 971, 978), (978, 971, 969, 976), (984, 977, 982, 989), (989, 982, 981, 988), (988, 981, 980, 987), (987, 980, 979, 986), (986, 979, 978, 985), (985, 978, 976, 983), (991, 984, 989, 996), (996, 989, 988, 995), (995, 988, 987, 994), (994, 987, 986, 993), (993, 986, 985, 992), (992, 985, 983, 990), (998, 991, 996, 1003), (1003, 996, 995, 1002), (1002, 995, 994, 1001), (1001, 994, 993, 1000), (1000, 993, 992, 999), (999, 992, 990, 997), (1005, 998, 1003, 1010), (1010, 1003, 1002, 1009), (1009, 1002, 1001, 1008), (1008, 1001, 1000, 1007), (1007, 1000, 999, 1006), (1006, 999, 997, 1004), (1012, 1005, 1010, 1017), (1017, 1010, 1009, 1016), (1016, 1009, 1008, 1015), (1015, 1008, 1007, 1014), (1014, 1007, 1006, 1013), (1013, 1006, 1004, 1011), (1019, 1012, 1017, 1024), (1024, 1017, 1016, 1023), (1023, 1016, 1015, 1022), (1022, 1015, 1014, 1021), (1021, 1014, 1013, 1020), (1020, 1013, 1011, 1018), (1026, 1019, 1024, 1031), (1031, 1024, 1023, 1030), (1030, 1023, 1022, 1029), (1029, 1022, 1021, 1028), (1028, 1021, 1020, 1027), (1027, 1020, 1018, 1025), (1033, 1026, 1031, 1038), (1038, 1031, 1030, 1037), (1037, 1030, 1029, 1036), (1036, 1029, 1028, 1035), (1035, 1028, 1027, 1034), (1034, 1027, 1025, 1032), (1040, 1033, 1038, 1045), (1045, 1038, 1037, 1044), (1044, 1037, 1036, 1043), (1043, 1036, 1035, 1042), (1042, 1035, 1034, 1041), (1041, 1034, 1032, 1039), (1047, 1040, 1045, 1052), (1052, 1045, 1044, 1051), (1051, 1044, 1043, 1050), (1050, 1043, 1042, 1049), (1049, 1042, 1041, 1048), (1048, 1041, 1039, 1046), (1054, 1047, 1052, 1059), (1059, 1052, 1051, 1058), (1058, 1051, 1050, 1057), (1057, 1050, 1049, 1056), (1056, 1049, 1048, 1055), (1055, 1048, 1046, 1053), (1061, 1054, 1059, 1066), (1066, 1059, 1058, 1065), (1065, 1058, 1057, 1064), (1064, 1057, 1056, 1063), (1063, 1056, 1055, 1062), (1062, 1055, 1053, 1060), (1068, 1061, 1066, 1073), (1073, 1066, 1065, 1072), (1072, 1065, 1064, 1071), (1071, 1064, 1063, 1070), (1070, 1063, 1062, 1069), (1069, 1062, 1060, 1067), (851, 1068, 1073, 856), (856, 1073, 1072, 855), (855, 1072, 1071, 854), (854, 1071, 1070, 853), (853, 1070, 1069, 852), (852, 1069, 1067, 850), (857, 850, 1067, 1060, 1053, 1046, 1039, 1032, 1025, 1018, 1011, 1004, 997, 990, 983, 976, 969, 962, 955, 948, 941, 934, 927, 920, 913, 906, 899, 892, 885, 878, 871, 864), (1075, 1080, 1083, 1078), (1078, 1083, 1082, 1077), (1077, 1082, 1081, 1076), (1076, 1081, 1079, 1074), (1084, 1075, 1078, 1086), (1086, 1078, 1077, 1087), (1087, 1077, 1076, 1088), (1088, 1076, 1074, 1085), (90, 87, 1080, 1075), (1089, 1093, 1094, 1095, 1096, 1090, 1091, 1092), (1097, 1101, 1102, 1103, 1104, 1098, 1099, 1100), (1106, 1090, 1096, 1110), (1110, 1096, 1095, 1109), (1109, 1095, 1094, 1108), (1108, 1094, 1093, 1107), (1107, 1093, 1089, 1105), (1097, 1106, 1110, 1101), (1101, 1110, 1109, 1102), (1102, 1109, 1108, 1103), (1103, 1108, 1107, 1104), (1104, 1107, 1105, 1098), (75, 86, 1092, 1091, 81), (1111, 1114, 1113), (1114, 1115, 1113), (1115, 1116, 1113), (1116, 1117, 1113), (1117, 1118, 1113), (1118, 1112, 1113), (1119, 1122, 1121), (1122, 1123, 1121), (1123, 1124, 1121), (1124, 1125, 1121), (1125, 1126, 1121), (1126, 1120, 1121), (1119, 1127, 1129, 1122), (1122, 1129, 1130, 1123), (1123, 1130, 1131, 1124), (1124, 1131, 1132, 1125), (1125, 1132, 1133, 1126), (1126, 1133, 1128, 1120), (1127, 1112, 1118, 1129), (1129, 1118, 1117, 1130), (1130, 1117, 1116, 1131), (1131, 1116, 1115, 1132), (1132, 1115, 1114, 1133), (1133, 1114, 1111, 1128), (112, 114, 1149, 1134), (1141, 1148, 1150, 1143), (1143, 1150, 1151, 1144), (1144, 1151, 1152, 1145), (1145, 1152, 1153, 1146), (1146, 1153, 1154, 1147), (1147, 1154, 1149, 1142), (1148, 1135, 1140, 1150), (1150, 1140, 1139, 1151), (1151, 1139, 1138, 1152), (1152, 1138, 1137, 1153), (1153, 1137, 1136, 1154), (1154, 1136, 1134, 1149), (1111, 1113, 97, 112, 1134, 1136, 1137, 1138, 1139, 1140, 1135), (1160, 1155, 1157, 1162), (1162, 1157, 1158, 1161), (1161, 1158, 1156, 1159), (1164, 1160, 1162, 1166), (1166, 1162, 1161, 1165), (1165, 1161, 1159, 1163), (1168, 1164, 1166, 1170), (1170, 1166, 1165, 1169), (1169, 1165, 1163, 1167), (1172, 1168, 1170, 1174), (1174, 1170, 1169, 1173), (1173, 1169, 1167, 1171), (1176, 1172, 1174, 1178), (1178, 1174, 1173, 1177), (1177, 1173, 1171, 1175), (1180, 1176, 1178, 1182), (1182, 1178, 1177, 1181), (1181, 1177, 1175, 1179), (1184, 1180, 1182, 1186), (1186, 1182, 1181, 1185), (1185, 1181, 1179, 1183), (1188, 1184, 1186, 1190), (1190, 1186, 1185, 1189), (1189, 1185, 1183, 1187), (1192, 1188, 1190, 1194), (1194, 1190, 1189, 1193), (1193, 1189, 1187, 1191), (1196, 1192, 1194, 1198), (1198, 1194, 1193, 1197), (1197, 1193, 1191, 1195), (1200, 1196, 1198, 1202), (1202, 1198, 1197, 1201), (1201, 1197, 1195, 1199), (1204, 1200, 1202, 1206), (1206, 1202, 1201, 1205), (1205, 1201, 1199, 1203), (1208, 1204, 1206, 1210), (1210, 1206, 1205, 1209), (1209, 1205, 1203, 1207), (1212, 1208, 1210, 1214), (1214, 1210, 1209, 1213), (1213, 1209, 1207, 1211), (1216, 1212, 1214, 1218), (1218, 1214, 1213, 1217), (1217, 1213, 1211, 1215), (1220, 1216, 1218, 1222), (1222, 1218, 1217, 1221), (1221, 1217, 1215, 1219), (1224, 1220, 1222, 1226), (1226, 1222, 1221, 1225), (1225, 1221, 1219, 1223), (1228, 1224, 1226, 1230), (1230, 1226, 1225, 1229), (1229, 1225, 1223, 1227), (1232, 1228, 1230, 1234), (1234, 1230, 1229, 1233), (1233, 1229, 1227, 1231), (1236, 1232, 1234, 1238), (1238, 1234, 1233, 1237), (1237, 1233, 1231, 1235), (1240, 1236, 1238, 1242), (1242, 1238, 1237, 1241), (1241, 1237, 1235, 1239), (1244, 1240, 1242, 1246), (1246, 1242, 1241, 1245), (1245, 1241, 1239, 1243), (1248, 1244, 1246, 1250), (1250, 1246, 1245, 1249), (1249, 1245, 1243, 1247), (1252, 1248, 1250, 1254), (1254, 1250, 1249, 1253), (1253, 1249, 1247, 1251), (1256, 1252, 1254, 1258), (1258, 1254, 1253, 1257), (1257, 1253, 1251, 1255), (1260, 1256, 1258, 1262), (1262, 1258, 1257, 1261), (1261, 1257, 1255, 1259), (1264, 1260, 1262, 1266), (1266, 1262, 1261, 1265), (1265, 1261, 1259, 1263), (1268, 1264, 1266, 1270), (1270, 1266, 1265, 1269), (1269, 1265, 1263, 1267), (1272, 1268, 1270, 1274), (1274, 1270, 1269, 1273), (1273, 1269, 1267, 1271), (1276, 1272, 1274, 1278), (1278, 1274, 1273, 1277), (1277, 1273, 1271, 1275), (1280, 1276, 1278, 1282), (1282, 1278, 1277, 1281), (1281, 1277, 1275, 1279), (1155, 1280, 1282, 1157), (1157, 1282, 1281, 1158), (1158, 1281, 1279, 1156), (0, 1156, 1279, 177), (804, 801, 805, 806, 807, 803), (808, 812, 813, 814, 809, 810, 811)])
me_cylinder.polygons.foreach_set('use_smooth', [True] * 1229)
me_cylinder.polygons.foreach_set('material_index', [1, 1, 1, 1, 1, 1, 1, 1, 1, 1, 1, 1, 1, 1, 1, 1, 1, 1, 1, 1, 1, 1, 1, 1, 1, 1, 1, 1, 1, 1, 1, 1, 0, 1, 1, 1, 1, 1, 1, 1, 1, 1, 1, 1, 1, 1, 1, 1, 1, 1, 1, 1, 1, 1, 1, 1, 1, 1, 1, 1, 1, 1, 1, 1, 1, 1, 1, 1, 1, 1, 1, 1, 1, 1, 1, 1, 1, 1, 1, 1, 1, 1, 1, 1, 1, 1, 1, 1, 1, 1, 1, 1, 0, 1, 1, 1, 1, 1, 1, 1, 1, 1, 1, 1, 1, 1, 1, 1, 1, 1, 1, 1, 1, 1, 1, 1, 1, 1, 1, 1, 1, 1, 1, 1, 1, 1, 1, 1, 1, 1, 1, 1, 1, 1, 1, 1, 1, 1, 1, 1, 1, 1, 1, 1, 1, 1, 1, 1, 1, 1, 1, 1, 1, 1, 1, 1, 1, 1, 1, 1, 1, 1, 1, 1, 1, 1, 1, 1, 1, 1, 1, 1, 1, 1, 1, 1, 1, 1, 1, 1, 1, 1, 1, 1, 1, 1, 1, 1, 1, 1, 1, 1, 1, 1, 1, 1, 1, 1, 1, 1, 1, 1, 0, 0, 1, 1, 1, 1, 1, 1, 1, 1, 1, 0, 2, 0, 0, 0, 0, 0, 0, 0, 0, 0, 0, 0, 0, 0, 0, 0, 0, 0, 0, 0, 0, 0, 0, 0, 0, 0, 0, 0, 0, 0, 1, 1, 1, 1, 1, 1, 1, 1, 1, 1, 1, 1, 1, 1, 1, 1, 1, 1, 1, 1, 1, 1, 1, 1, 1, 1, 1, 1, 1, 1, 1, 1, 1, 1, 1, 1, 1, 1, 1, 1, 1, 1, 1, 1, 1, 1, 1, 1, 1, 1, 1, 1, 1, 1, 1, 1, 1, 1, 1, 1, 1, 1, 2, 2, 2, 2, 2, 2, 2, 2, 2, 2, 2, 2, 2, 2, 2, 2, 2, 2, 2, 2, 2, 2, 2, 2, 2, 2, 2, 2, 2, 2, 2, 2, 1, 1, 1, 1, 1, 1, 1, 1, 1, 1, 1, 1, 1, 1, 1, 1, 1, 1, 1, 1, 1, 1, 1, 1, 1, 1, 1, 1, 1, 1, 1, 1, 1, 1, 1, 1, 1, 1, 1, 1, 1, 1, 1, 1, 1, 1, 1, 1, 1, 1, 1, 1, 1, 1, 1, 1, 1, 1, 1, 1, 1, 1, 1, 1, 1, 1, 1, 1, 1, 1, 1, 1, 1, 1, 1, 1, 1, 1, 1, 1, 1, 1, 1, 1, 1, 1, 1, 1, 1, 1, 1, 1, 1, 1, 1, 1, 1, 1, 1, 1, 1, 1, 1, 1, 1, 1, 1, 1, 1, 1, 1, 1, 1, 1, 1, 1, 1, 1, 1, 1, 1, 1, 1, 1, 1, 1, 1, 1, 1, 1, 1, 1, 1, 1, 1, 1, 1, 1, 1, 1, 1, 1, 1, 1, 1, 1, 1, 1, 1, 1, 1, 1, 1, 1, 1, 1, 1, 1, 1, 1, 1, 1, 1, 1, 1, 1, 1, 1, 1, 1, 1, 1, 1, 1, 1, 1, 1, 1, 1, 1, 1, 1, 1, 1, 1, 1, 1, 1, 1, 1, 1, 1, 1, 1, 1, 1, 1, 1, 1, 1, 1, 1, 1, 1, 1, 1, 1, 1, 1, 1, 1, 1, 1, 1, 1, 1, 1, 1, 1, 1, 1, 1, 1, 1, 1, 1, 1, 1, 1, 1, 1, 1, 1, 1, 1, 1, 1, 1, 1, 1, 1, 1, 1, 1, 1, 1, 1, 1, 1, 1, 1, 1, 1, 1, 1, 1, 1, 1, 1, 1, 1, 1, 1, 1, 1, 1, 1, 1, 1, 1, 1, 1, 1, 1, 1, 1, 1, 1, 1, 1, 1, 1, 1, 1, 1, 1, 1, 1, 1, 1, 1, 1, 1, 1, 1, 1, 1, 1, 1, 1, 1, 1, 1, 1, 1, 1, 1, 1, 1, 1, 1, 1, 1, 1, 1, 1, 1, 1, 1, 1, 1, 1, 1, 1, 1, 1, 1, 1, 1, 1, 1, 1, 1, 1, 1, 1, 1, 1, 1, 1, 1, 1, 1, 1, 1, 1, 1, 1, 1, 1, 1, 1, 1, 1, 1, 1, 1, 1, 1, 1, 1, 1, 1, 1, 1, 1, 1, 1, 1, 1, 1, 1, 1, 1, 1, 1, 1, 1, 1, 1, 1, 1, 1, 1, 1, 1, 1, 1, 1, 1, 1, 1, 1, 1, 1, 1, 1, 1, 1, 1, 1, 1, 1, 1, 1, 1, 1, 1, 1, 1, 1, 1, 1, 1, 1, 1, 1, 1, 1, 1, 1, 1, 1, 1, 1, 1, 1, 1, 1, 1, 1, 1, 1, 1, 1, 1, 1, 1, 1, 1, 1, 1, 1, 1, 1, 1, 1, 1, 1, 1, 1, 1, 1, 1, 1, 1, 1, 1, 1, 1, 1, 1, 1, 1, 1, 1, 1, 1, 1, 1, 1, 1, 1, 1, 1, 1, 1, 1, 1, 1, 1, 1, 1, 1, 1, 1, 1, 1, 1, 1, 1, 1, 1, 1, 1, 1, 1, 1, 1, 1, 1, 1, 1, 1, 1, 1, 1, 1, 1, 1, 1, 1, 1, 1, 1, 1, 1, 1, 1, 1, 1, 1, 1, 1, 1, 1, 1, 1, 1, 1, 1, 1, 1, 1, 1, 1, 1, 1, 1, 1, 1, 1, 1, 1, 1, 1, 1, 1, 1, 1, 1, 1, 1, 1, 1, 1, 1, 1, 1, 1, 1, 1, 1, 1, 1, 1, 1, 1, 1, 1, 1, 1, 1, 1, 1, 1, 1, 1, 1, 1, 1, 1, 1, 1, 1, 1, 1, 1, 1, 1, 1, 1, 1, 1, 1, 1, 1, 1, 1, 1, 1, 1, 1, 1, 1, 1, 1, 1, 1, 1, 1, 1, 1, 1, 1, 1, 1, 1, 1, 1, 1, 1, 1, 1, 1, 1, 1, 1, 1, 1, 1, 1, 1, 1, 1, 1, 1, 1, 1, 1, 1, 1, 1, 1, 1, 1, 1, 1, 1, 1, 1, 1, 1, 1, 1, 1, 1, 1, 1, 1, 1, 1, 1, 1, 1, 1, 1, 1, 1, 1, 1, 1, 1, 1, 1, 1, 1, 1, 1, 1, 1, 1, 1, 1, 1, 1, 1, 1, 1, 1, 1, 1, 1, 1, 1, 1, 1, 1, 1, 1, 1, 1, 1, 1, 1, 1, 1, 1, 1, 1, 1, 1, 1, 1, 1, 1, 1, 1, 1, 1, 1, 1, 1, 1, 1, 1, 1, 1, 1, 1, 1, 1, 1, 1, 1, 1, 1, 1, 1, 1, 1, 1, 1, 1, 1, 1, 1, 1, 1, 1, 1, 1, 1, 1, 1, 1, 1, 1, 1, 1, 1, 1, 1, 1, 1, 1, 1, 1, 1, 1, 1, 1, 1, 1, 1, 1, 1, 1, 1, 1, 1, 1, 1, 1, 1, 1, 1, 1, 1, 1, 1, 1, 1, 1, 1, 1, 1, 1, 1, 1, 1, 1, 1, 1, 1, 1, 1, 1, 1, 1, 1, 1, 1, 1, 1, 1, 1, 1, 1, 1, 1, 1, 1, 1, 1, 1, 1, 1, 1, 1, 1, 1, 1, 1, 1, 1, 1, 1, 1, 1, 1, 1, 1, 1, 1, 1, 1, 1, 1, 1, 1, 1, 1, 1, 1, 1, 1, 1, 1, 1, 1, 1, 1, 1, 1, 1, 1, 1, 1, 1, 1, 1, 1, 1, 1, 1, 1, 1, 1, 1, 1, 1, 1, 1, 1, 1, 1, 1, 1, 1, 1])
me_cylinder.materials.append(mat_white)
me_cylinder.materials.append(mat_orange)
me_cylinder.materials.append(mat_darkorange)
me_cylinder.use_remesh_preserve_volume = False
me_cylinder.use_remesh_preserve_attributes = False
me_cylinder.use_mirror_vertex_groups = False
me_cylinder.update()

# ---- objects
ob_pen = bpy.data.objects.new('Pen', me_cylinder)
ob_lamp = bpy.data.objects.new('Lamp', light_lamp)
ob_camera = bpy.data.objects.new('Camera', cam_camera)

# ---- transforms, parenting, visibility, modifiers, constraints
ob_pen.location = (0.0, 0.0, 0.0)
ob_pen.lineart.crease_threshold = 0.0
ob_lamp.location = (4.076, 1.005, 5.904)
ob_lamp.rotation_euler = (0.6503, 0.05522, 1.866)
ob_lamp.lock_rotations_4d = False
ob_lamp.empty_display_type = 'ARROWS'
ob_lamp.color = (0.0, 0.0, 0.0, 0.0)
ob_lamp.lineart.crease_threshold = 0.0
ob_camera.location = (7.481, -6.508, 5.344)
ob_camera.rotation_euler = (1.109, 0.0, 0.8149)
ob_camera.lock_rotations_4d = False
ob_camera.empty_display_type = 'ARROWS'
ob_camera.color = (0.0, 0.0, 0.0, 0.0)
ob_camera.display_type = 'WIRE'
ob_camera.lineart.crease_threshold = 0.0

# ---- collection membership
col_collection_1.objects.link(ob_pen)
col_collection_1.objects.link(ob_lamp)
col_collection_1.objects.link(ob_camera)

# ---- scene / render settings (as saved in the file)
scene.camera = ob_camera
scene.frame_start = 1; scene.frame_end = 250; scene.frame_set(1)
scene.render.engine = 'CYCLES'
scene.render.resolution_percentage = 50
scene.render.dither_intensity = 0.0
scene.cycles.use_denoising = False
scene.cycles.samples = 128
scene.cycles.sampling_pattern = 'TABULATED_SOBOL'
scene.cycles.use_adaptive_sampling = False
scene.cycles.use_light_tree = False
scene.cycles.blur_glossy = 0.0
scene.cycles.sample_clamp_indirect = 0.0
scene.view_settings.view_transform = 'Standard'
bpy.context.view_layer.update()
